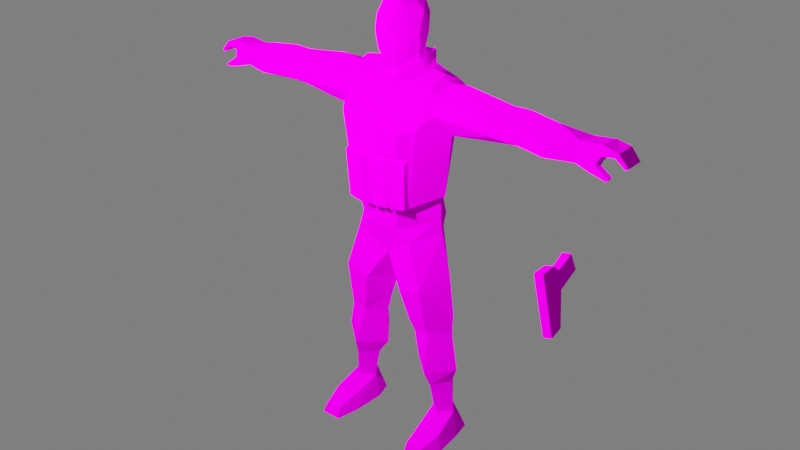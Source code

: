 # Source: Gign.blend  (saved by Blender 3.6.14; exported with 4.5.12 LTS)
import bpy
from mathutils import Matrix  # noqa: F401  (used for matrix-valued properties, if any)

bpy.ops.wm.read_factory_settings(use_empty=True)
scene = bpy.context.scene
scene.name = 'Scene'

# ---- collections
col_collection = bpy.data.collections.new('Collection'); scene.collection.children.link(col_collection)

# ---- images (referenced by path relative to the original .blend; pixels are not part of the script)
import os
ASSET_DIR = os.environ.get("B2B_ASSET_DIR", "")  # directory of the original .blend (textures are referenced by path, not embedded)
HERE = os.path.dirname(os.path.abspath(__file__))  # packed textures are extracted next to this script under _unpacked/

def load_image(name, relpath, width, height, colorspace="sRGB"):
    """Load a texture the original file referenced (path relative to the .blend, or extracted next to this script)."""
    p = next((c for c in (os.path.join(HERE, relpath), os.path.join(ASSET_DIR, relpath)) if relpath and os.path.exists(c)), "")
    if p:
        img = bpy.data.images.load(p, check_existing=True)
        img.name = name
    else:  # same state as the original file: an image datablock whose file is absent (Cycles renders it pink)
        img = bpy.data.images.new(name, width, height)
        img.source = "FILE"
        img.filepath = "//" + (relpath or name)
    img.colorspace_settings.name = colorspace
    return img
img_gign_dmbase2_png = load_image('GIGN_DMBASE2.png', 'GIGN_DMBASE2.png', 1024, 1024, 'sRGB')
img_artic_working1_png = load_image('ARTIC_Working1.png', 'ARTIC_Working1.png', 1024, 1024, 'sRGB')

# ---- materials (node trees are filled in below, after node groups)
mat_gign_dmbase2_bmp_gign_dmbase2_png = bpy.data.materials.new('GIGN_DMBASE2.bmp_GIGN_DMBASE2.png')
mat_gign_dmbase2_bmp_gign_dmbase2_png.use_transparent_shadow = False
mat_gign_dmbase2_bmp_gign_dmbase2_png.diffuse_color = (0.64, 0.64, 0.64, 1.0)
mat_gign_dmbase2_bmp_gign_dmbase2_png.roughness = 1.0

# ---- material node trees
mat_gign_dmbase2_bmp_gign_dmbase2_png.use_nodes = True; mat_gign_dmbase2_bmp_gign_dmbase2_png.node_tree.nodes.clear()
_N = mat_gign_dmbase2_bmp_gign_dmbase2_png.node_tree.nodes; _L = mat_gign_dmbase2_bmp_gign_dmbase2_png.node_tree.links
n0 = _N.new('ShaderNodeBsdfPrincipled'); n0.name = 'Principled BSDF'; n0.location = (0, 300)
n0.distribution = 'GGX'
n0.subsurface_method = 'RANDOM_WALK_SKIN'
n0.inputs[2].default_value = 1.0
n0.inputs[3].default_value = 1.0
n0.inputs[13].default_value = 0.0
n0.inputs[27].default_value = (0.0, 0.0, 0.0, 1.0)
n0.inputs[28].default_value = 1.0
n1 = _N.new('ShaderNodeOutputMaterial'); n1.name = 'Material Output'; n1.location = (280, 300)
n2 = _N.new('ShaderNodeTexImage'); n2.name = 'Image Texture'; n2.location = (-576, 376)
n2.image = img_gign_dmbase2_png
n3 = _N.new('ShaderNodeTexImage'); n3.name = 'Image Texture.001'; n3.location = (-600, 51)
n3.image = img_artic_working1_png
_L.new(n0.outputs[0], n1.inputs[0])
_L.new(n2.outputs[0], n0.inputs[0])
n1.is_active_output = True

# ---- world
world_world = bpy.data.worlds.new('World'); scene.world = world_world
world_world.use_nodes = True; world_world.node_tree.nodes.clear()
_N = world_world.node_tree.nodes; _L = world_world.node_tree.links
n0 = _N.new('ShaderNodeOutputWorld'); n0.name = 'World Output'; n0.location = (300, 300)
n1 = _N.new('ShaderNodeBackground'); n1.name = 'Background'; n1.location = (10, 300)
n1.inputs[0].default_value = (0.1789, 0.1789, 0.1789, 1.0)
_L.new(n1.outputs[0], n0.inputs[0])
n0.is_active_output = True
world_world.color = (0.05088, 0.05088, 0.05088)
world_world.use_sun_shadow = False
world_world.sun_shadow_jitter_overblur = 0.0

# ---- lights
light_point = bpy.data.lights.new('Point', 'POINT')
light_point.transmission_factor = 0.0
light_point.energy = 308.5
light_point.shadow_maximum_resolution = 0.006
light_point.use_absolute_resolution = True
light_point_001 = bpy.data.lights.new('Point.001', 'POINT')
light_point_001.transmission_factor = 0.0
light_point_001.energy = 308.5
light_point_001.shadow_maximum_resolution = 0.006
light_point_001.use_absolute_resolution = True

# ---- meshes
me_gign_dmbase2_bmp_gign = bpy.data.meshes.new('GIGN_DMBASE2.bmp_GIGN')
me_gign_dmbase2_bmp_gign.from_pydata([(-0.01858, 1.498, 0.09407), (-0.0334, 1.561, 0.1084), (-0.04565, 1.538, 0.0773), (-0.0614, 1.589, 0.07194), (-0.0394, 1.59, 0.1089), (-0.0404, 1.611, 0.1116), (-0.001903, 1.611, 0.1228), (-0.02315, 1.631, 0.1331), (0.003347, 1.621, 0.1299), (0.01185, 1.622, 0.1297), (0.001347, 1.597, 0.1388), (0.01485, 1.597, 0.1388), (0.01585, 1.575, 0.1451), (0.02235, 1.562, 0.1298), (0.000847, 1.575, 0.1451), (-0.005903, 1.562, 0.1298), (0.2432, 0.253, 0.01063), (0.2726, 0.3258, 0.02212), (0.19, 0.2476, 0.08029), (0.179, 0.3065, 0.104), (0.1897, 0.4888, 0.09745), (0.1281, 0.4796, 0.09734), (0.1822, 0.5419, 0.1131), (0.1127, 0.5337, 0.1134), (0.1778, 0.6846, 0.1385), (0.0864, 0.656, 0.1389), (0.1193, 0.8617, 0.1314), (0.005097, 0.7811, 0.1038), (0.0751, 0.9108, 0.1461), (-0.0649, 0.9108, 0.1461), (-0.08315, 0.9915, 0.1526), (-0.1687, 0.9328, 0.02187), (-0.1619, 1.013, 0.009477), (-0.1809, 1.032, 0.01575), (-0.1244, 1.023, -0.07776), (-0.2099, 1.271, 0.02177), (-0.1597, 1.315, 0.1543), (-0.1847, 1.362, 0.1099), (-0.1699, 1.447, 0.08867), (-0.1855, 1.421, 0.08776), (-0.1697, 1.467, 0.01068), (-0.1989, 1.457, 0.01034), (-0.1823, 1.446, -0.06908), (-0.1972, 1.43, -0.06945), (-0.1479, 1.314, -0.1022), (-0.1828, 1.342, -0.07908), (-0.05415, 1.674, 0.07958), (-0.0259, 1.68, 0.1206), (-0.0294, 1.722, 0.08219), (0.0456, 1.722, 0.08165), (0.0456, 1.68, 0.1237), (0.0741, 1.674, 0.08291), (0.03635, 1.631, 0.1331), (0.0701, 1.619, 0.08799), (0.0531, 1.611, 0.1122), (0.0776, 1.588, 0.07238), (0.05285, 1.589, 0.1086), (0.04985, 1.56, 0.1086), (0.0876, 1.689, 0.01027), (0.0446, 1.714, -0.04959), (0.0456, 1.73, 0.01775), (-0.0294, 1.729, 0.01795), (-0.0299, 1.713, -0.04861), (-0.0679, 1.691, 0.0103), (-0.0299, 1.656, -0.07797), (-0.0619, 1.635, -0.03129), (-0.02965, 1.589, -0.07301), (-0.06515, 1.567, 0.01938), (-0.0254, 1.54, -0.05968), (-0.05565, 1.539, 0.01639), (-0.06165, 1.472, 0.006255), (-0.1095, 0.8612, 0.1317), (-0.07655, 0.6555, 0.1385), (-0.168, 0.6838, 0.1386), (-0.1032, 0.5342, 0.1126), (-0.1727, 0.5425, 0.1128), (-0.1189, 0.48, 0.09734), (-0.1797, 0.4893, 0.0974), (-0.1696, 0.3064, 0.1037), (-0.2651, 0.3249, 0.02225), (-0.1798, 0.2478, 0.08054), (-0.236, 0.2531, 0.01058), (-0.2755, 1.378, -0.07703), (-0.4173, 1.397, -0.07018), (-0.4149, 1.343, -0.04809), (-0.501, 1.39, -0.05999), (-0.5005, 1.345, -0.04266), (-0.5813, 1.386, -0.06503), (-0.5794, 1.346, -0.06133), (-0.6451, 1.357, -0.056), (-0.6261, 1.308, 0.003913), (-0.7271, 1.347, -0.03327), (-0.7273, 1.333, 0.0672), (0.7419, 1.333, 0.06695), (0.6385, 1.307, 0.004132), (0.7415, 1.348, -0.03302), (0.6596, 1.358, -0.05522), (0.5941, 1.347, -0.06005), (0.5958, 1.386, -0.06376), (0.5147, 1.346, -0.04264), (0.5157, 1.391, -0.05997), (0.4296, 1.344, -0.04733), (0.432, 1.398, -0.06943), (0.29, 1.378, -0.0768), (0.2112, 1.43, -0.06936), (0.1958, 1.343, -0.07908), (-0.7826, 1.317, 0.0719), (-0.7965, 1.318, 0.04318), (-0.7894, 1.334, -0.000203), (-0.8118, 1.374, -0.03132), (-0.8102, 1.374, 0.0567), (-0.8549, 1.376, -0.03389), (-0.855, 1.376, 0.04911), (-0.8925, 1.346, -0.03053), (-0.8922, 1.346, 0.04573), (-0.9016, 1.353, 0.04581), (-0.2713, 1.465, 0.01192), (-0.4198, 1.399, 0.09717), (-0.4553, 1.439, 0.01005), (-0.499, 1.444, 0.01564), (-0.5222, 1.443, 0.01371), (-0.6304, 1.429, 0.01784), (-0.732, 1.398, -0.02693), (-0.7334, 1.408, 0.06056), (0.7466, 1.398, -0.02668), (0.6446, 1.428, 0.01808), (0.5367, 1.442, 0.01396), (0.5137, 1.443, 0.01588), (0.4697, 1.438, 0.01003), (0.2855, 1.466, 0.01225), (0.4342, 1.4, 0.09667), (0.2034, 1.42, 0.08779), (0.811, 1.319, 0.04292), (0.8035, 1.334, -0.000619), (0.8262, 1.375, -0.03082), (0.8244, 1.375, 0.05671), (0.8695, 1.377, -0.03365), (0.8692, 1.377, 0.04837), (0.9072, 1.346, -0.03053), (0.9071, 1.346, 0.04573), (0.9163, 1.353, 0.0458), (0.005847, 1.331, -0.1429), (0.1902, 1.445, -0.06808), (0.1588, 1.314, -0.1022), (0.1317, 1.458, -0.07732), (0.005847, 1.464, -0.111), (-0.127, 1.454, -0.07132), (0.005847, 1.027, -0.1463), (-0.0699, 1.484, -0.06823), (0.006347, 1.514, -0.1073), (0.0846, 1.485, -0.06698), (0.0771, 1.532, -0.07275), (0.0896, 1.482, 0.008768), (0.09685, 1.53, 0.01274), (0.07085, 1.462, 0.09624), (0.0606, 1.478, 0.1167), (0.006596, 1.402, 0.1494), (0.2243, 1.272, 0.02127), (0.213, 1.457, 0.01021), (0.1802, 1.467, 0.01043), (0.1799, 1.449, 0.08842), (0.2039, 1.363, 0.1096), (0.1678, 0.3275, -0.09013), (0.1695, 0.4337, -0.08228), (0.2439, 0.4745, 0.01826), (0.08157, 0.4527, 0.01848), (0.08084, 0.3071, 0.01439), (0.131, 0.2393, 0.01565), (0.1842, 0.2591, -0.07373), (0.1263, 0.6727, -0.1057), (0.1462, 0.5722, -0.08692), (0.06131, 0.5339, 0.01852), (0.2481, 0.5594, 0.01842), (0.2287, 0.7135, 0.01843), (0.1883, 0.8857, 0.01768), (0.1041, 0.8391, -0.09924), (0.005096, 0.7656, -0.04194), (0.02941, 0.6386, 0.01555), (0.0701, 1.006, -0.1185), (0.005096, 0.9041, -0.1244), (-0.0559, 1.007, -0.1185), (-0.08726, 0.8904, -0.1245), (0.005096, 0.8311, -0.1004), (-0.09419, 0.8391, -0.09947), (-0.1167, 0.6722, -0.1056), (-0.01981, 0.6382, 0.01561), (-0.05149, 0.5332, 0.0186), (-0.1191, 1.46, 0.09093), (-0.0699, 1.377, 0.1496), (-0.1099, 1.454, 0.08368), (-0.0654, 1.378, 0.1419), (0.006346, 1.306, 0.1888), (0.005846, 1.315, 0.1793), (0.07785, 1.377, 0.1504), (0.0746, 1.38, 0.1416), (0.1281, 1.46, 0.09268), (0.1205, 1.455, 0.08568), (-0.5254, 1.342, 0.09163), (-0.6282, 1.388, 0.09555), (-0.6247, 1.333, 0.09558), (-0.5237, 1.397, 0.0918), (-0.4206, 1.346, 0.09552), (-0.447, 1.301, 0.01595), (-0.4982, 1.308, 0.01558), (-0.5151, 1.304, 0.01605), (-0.1582, 0.3268, -0.09046), (-0.234, 0.4738, 0.01844), (-0.1596, 0.4335, -0.08257), (-0.1745, 0.2597, -0.07396), (-0.1211, 0.2396, 0.0154), (-0.07354, 0.3064, 0.01429), (-0.07172, 0.4522, 0.01867), (0.5397, 1.343, 0.09016), (0.6374, 1.331, 0.09355), (0.6427, 1.388, 0.09456), (0.5296, 1.305, 0.0156), (0.5129, 1.309, 0.01587), (0.4612, 1.302, 0.01597), (0.4345, 1.347, 0.09378), (0.5384, 1.397, 0.09082), (0.07485, 1.473, 0.001757), (0.04185, 1.54, -0.06017), (0.0706, 1.539, 0.01599), (0.0816, 1.566, 0.01924), (0.04435, 1.589, -0.0735), (0.07735, 1.638, -0.03099), (0.0446, 1.657, -0.07793), (0.0441, 1.469, -0.0705), (0.007919, 1.502, 0.1228), (0.03517, 1.498, 0.09407), (0.1966, 1.032, 0.016), (0.1383, 1.013, 0.1507), (0.0926, 0.9915, 0.1544), (0.1698, 1.317, 0.1538), (0.1328, 1.024, -0.07751), (0.1733, 1.013, 0.01123), (0.1839, 0.9328, 0.02191), (0.09764, 0.8847, -0.123), (-0.05365, 1.619, 0.08799), (0.0176, 1.611, 0.1228), (0.01985, 1.593, 0.1252), (-0.05865, 1.462, 0.09624), (-0.3331, 1.284, 0.02175), (-0.1364, 0.5715, -0.08684), (-0.2362, 0.5589, 0.01846), (-0.2236, 0.7135, 0.01851), (-0.1784, 0.8854, 0.01722), (0.2081, 0.1169, 0.0578), (0.2069, 0.08559, 0.125), (0.2646, 0.06509, 0.1178), (0.1676, 0.07009, 0.1175), (0.1567, 0.108, 0.01248), (0.2519, 0.1126, 0.007977), (0.2039, 0.1069, -0.05246), (0.2514, -0.001593, -0.07474), (0.2671, -0.001369, 0.001758), (0.2791, -0.001662, 0.1243), (0.2444, 0.03984, 0.2081), (0.2576, -0.002162, 0.2209), (-0.1987, 0.1176, 0.05805), (-0.2557, 0.06584, 0.118), (-0.1974, 0.08634, 0.125), (-0.2425, 0.1133, 0.008018), (-0.1466, 0.1088, 0.01267), (-0.1579, 0.07109, 0.1173), (-0.1942, 0.1074, -0.05245), (-0.1634, -0.000841, -0.07849), (-0.2419, -0.001092, -0.07499), (0.0336, 1.5, 0.07656), (0.0326, 1.462, 0.09274), (-0.01665, 1.5, 0.07725), (-0.01915, 1.461, 0.09149), (-0.07415, 1.616, 0.03807), (0.0906, 1.616, 0.03729), (-0.08465, 1.53, 0.01274), (-0.0304, 1.469, -0.0705), (-0.0624, 1.532, -0.07101), (-0.05215, 1.478, 0.1169), (-0.08115, 1.482, 0.008017), (-0.1174, 1.211, 0.1603), (-0.1142, 1.013, 0.1512), (-0.1221, 1.492, 0.00869), (-0.1715, 1.459, 0.07018), (-0.1687, 1.484, 0.009937), (-0.1286, 1.466, -0.05832), (-0.1723, 1.457, -0.04582), (0.1328, 1.474, 0.01268), (0.1258, 1.224, 0.2003), (0.1478, 1.21, 0.1618), (0.1261, 1.302, 0.2006), (0.1508, 1.312, 0.1621), (-0.8652, 1.394, 0.04886), (-0.8115, 1.413, 0.05509), (-0.7993, 1.347, 0.0717), (-0.8114, 1.403, -0.03583), (-0.8651, 1.394, -0.0339), (-0.9017, 1.353, -0.03095), (0.6652, 0.9143, 0.08689), (0.7059, 0.6832, 0.01461), (0.6629, 0.914, 0.01714), (0.6664, 0.8885, -0.01177), (0.677, 0.8114, -0.02017), (0.66, 0.9136, -0.09728), (0.6713, 0.8461, -0.1173), (0.6363, 0.8383, -0.1152), (0.6454, 0.805, -0.01721), (0.625, 0.9059, -0.095), (0.6333, 0.8749, -0.006217), (0.6715, 0.6748, 0.01671), (0.6282, 0.9058, 0.01896), (0.6302, 0.906, 0.08922), (0.1569, -0.001661, 0.124), (0.1511, -0.001366, -0.007242), (0.1734, -0.001841, -0.07849), (0.3505, 1.29, 0.02171), (0.7475, 1.409, 0.06032), (0.8257, 1.413, 0.05483), (0.8258, 1.404, -0.03583), (0.8795, 1.395, 0.04885), (0.8795, 1.395, -0.03366), (0.9159, 1.353, -0.03045), (-0.2582, -0.000618, 0.001759), (-0.2704, -0.000661, 0.124), (-0.2352, 0.04059, 0.2084), (-0.2487, -0.001161, 0.2211), (0.06385, 1.539, 0.07661), (-0.1208, 1.48, 0.009436), (0.1348, 1.492, 0.01244), (0.1832, 1.456, -0.04407), (0.1338, 1.467, -0.05857), (0.1834, 1.484, 0.01069), (0.183, 1.461, 0.07068), (-0.847, 1.304, 0.05257), (-0.8515, 1.314, 0.07428), (-0.852, 1.315, 0.05401), (-0.8462, 1.303, 0.07303), (0.8614, 1.305, 0.0524), (0.7976, 1.318, 0.07207), (0.8606, 1.303, 0.07315), (0.8659, 1.314, 0.07435), (0.8667, 1.316, 0.05389), (0.8135, 1.348, 0.07159), (-0.1469, -0.000661, 0.124), (-0.1412, -0.000866, -0.007241), (-0.1659, -0.000911, 0.2209), (-0.1692, 0.04284, 0.2084), (0.006346, 1.008, 0.1815), (0.07935, 1.01, 0.1742), (0.03735, 1.302, 0.2193), (0.0371, 1.224, 0.2191), (0.005846, 1.21, 0.1878), (0.07935, 1.211, 0.182), (-0.8013, 1.346, 0.04787), (0.1789, 0.04209, 0.2081), (-0.003903, 1.594, 0.125), (0.8158, 1.347, 0.04757), (-0.0104, 1.011, 0.2117), (-0.09915, 1.014, 0.1917), (-0.008904, 1.197, 0.2268), (-0.1022, 1.196, 0.2065), (0.0731, 1.017, 0.2017), (0.0186, 1.015, 0.2047), (0.0171, 1.193, 0.2115), (0.0731, 1.193, 0.2083), (0.09635, 1.193, 0.2055), (0.09485, 1.016, 0.1985), (0.1446, 1.021, 0.182), (0.1476, 1.194, 0.1883), (0.6756, 0.6644, 0.0776), (0.71, 0.6724, 0.0758), (0.1756, -0.001911, 0.2206)], [], [(0, 1, 2), (2, 1, 3), (1, 4, 3), (3, 4, 5), (4, 6, 5), (5, 6, 7), (6, 8, 7), (7, 8, 9), (8, 10, 9), (9, 10, 11), (10, 12, 11), (11, 12, 13), (12, 14, 13), (13, 14, 15), (14, 10, 15), (16, 17, 18), (18, 17, 19), (17, 20, 19), (19, 20, 21), (20, 22, 21), (21, 22, 23), (22, 24, 23), (23, 24, 25), (24, 26, 25), (25, 26, 27), (26, 28, 27), (27, 28, 29), (28, 30, 29), (29, 30, 31), (30, 32, 31), (32, 33, 34), (34, 33, 35), (33, 36, 35), (35, 36, 37), (36, 38, 37), (37, 38, 39), (38, 40, 39), (39, 40, 41), (40, 42, 41), (41, 42, 43), (42, 44, 43), (43, 44, 45), (44, 35, 45), (46, 47, 48), (48, 47, 49), (47, 50, 49), (49, 50, 51), (50, 52, 51), (51, 52, 53), (52, 54, 53), (53, 54, 55), (54, 56, 55), (55, 56, 57), (56, 12, 57), (57, 12, 13), (58, 59, 60), (60, 59, 61), (59, 62, 61), (61, 62, 63), (62, 64, 63), (63, 64, 65), (64, 66, 65), (65, 66, 67), (66, 68, 67), (67, 68, 69), (68, 70, 69), (29, 71, 27), (27, 71, 72), (71, 73, 72), (72, 73, 74), (73, 75, 74), (74, 75, 76), (75, 77, 76), (76, 77, 78), (77, 79, 78), (78, 79, 80), (79, 81, 80), (45, 82, 43), (43, 82, 83), (82, 84, 83), (83, 84, 85), (84, 86, 85), (85, 86, 87), (86, 88, 87), (87, 88, 89), (88, 90, 89), (89, 90, 91), (90, 92, 91), (93, 94, 95), (95, 94, 96), (94, 97, 96), (96, 97, 98), (97, 99, 98), (98, 99, 100), (99, 101, 100), (100, 101, 102), (101, 103, 102), (102, 103, 104), (103, 105, 104), (106, 107, 92), (92, 107, 91), (107, 108, 91), (91, 108, 109), (108, 110, 109), (109, 110, 111), (110, 112, 111), (111, 112, 113), (112, 114, 113), (113, 114, 115), (39, 116, 117), (117, 116, 118), (116, 83, 118), (118, 83, 119), (83, 85, 119), (119, 85, 120), (85, 87, 120), (120, 87, 121), (87, 122, 121), (121, 122, 123), (124, 98, 125), (125, 98, 126), (98, 100, 126), (126, 100, 127), (100, 102, 127), (127, 102, 128), (102, 129, 128), (128, 129, 130), (129, 131, 130), (93, 95, 132), (132, 95, 133), (95, 134, 133), (133, 134, 135), (134, 136, 135), (135, 136, 137), (136, 138, 137), (137, 138, 139), (138, 140, 139), (141, 142, 143), (141, 144, 142), (141, 145, 144), (141, 146, 145), (141, 42, 146), (141, 44, 42), (141, 147, 44), (141, 143, 147), (148, 149, 145), (145, 149, 150), (149, 151, 150), (150, 151, 152), (151, 153, 152), (152, 153, 154), (153, 155, 154), (154, 155, 156), (157, 143, 105), (105, 143, 104), (143, 142, 104), (104, 142, 158), (142, 159, 158), (158, 159, 131), (159, 160, 131), (131, 160, 161), (162, 163, 164), (162, 165, 163), (162, 166, 165), (162, 167, 166), (162, 168, 167), (162, 16, 168), (162, 17, 16), (162, 164, 17), (169, 170, 171), (169, 172, 170), (169, 173, 172), (169, 174, 173), (169, 175, 174), (169, 176, 175), (169, 177, 176), (169, 171, 177), (178, 179, 180), (180, 179, 181), (179, 182, 181), (181, 182, 183), (182, 176, 183), (183, 176, 184), (176, 185, 184), (184, 185, 186), (187, 188, 189), (189, 188, 190), (188, 191, 190), (190, 191, 192), (191, 193, 192), (192, 193, 194), (193, 195, 194), (194, 195, 196), (197, 198, 199), (197, 200, 198), (197, 117, 200), (197, 201, 117), (197, 202, 201), (197, 203, 202), (197, 204, 203), (197, 199, 204), (205, 206, 207), (205, 79, 206), (205, 81, 79), (205, 208, 81), (205, 209, 208), (205, 210, 209), (205, 211, 210), (205, 207, 211), (212, 213, 214), (212, 215, 213), (212, 216, 215), (212, 217, 216), (212, 218, 217), (212, 130, 218), (212, 219, 130), (212, 214, 219), (220, 221, 222), (222, 221, 223), (221, 224, 223), (223, 224, 225), (224, 226, 225), (225, 226, 59), (226, 62, 59), (62, 226, 64), (64, 226, 66), (226, 224, 66), (66, 224, 68), (224, 221, 68), (68, 221, 227), (221, 220, 227), (13, 228, 229), (228, 0, 229), (15, 0, 228), (0, 15, 1), (15, 14, 1), (1, 14, 4), (14, 10, 4), (230, 231, 232), (230, 233, 231), (230, 157, 233), (230, 143, 157), (230, 234, 143), (230, 235, 234), (230, 232, 235), (30, 28, 232), (232, 28, 236), (28, 26, 236), (236, 26, 174), (26, 24, 174), (174, 24, 173), (24, 172, 173), (237, 235, 236), (237, 178, 235), (237, 179, 178), (237, 182, 179), (237, 175, 182), (237, 174, 175), (237, 236, 174), (7, 238, 5), (7, 46, 238), (7, 47, 46), (7, 50, 47), (7, 52, 50), (7, 9, 52), (239, 52, 9), (239, 54, 52), (239, 56, 54), (239, 240, 56), (239, 11, 240), (239, 9, 11), (156, 196, 154), (156, 194, 196), (156, 192, 194), (156, 190, 192), (156, 189, 190), (156, 241, 189), (204, 86, 203), (203, 86, 202), (86, 84, 202), (202, 84, 242), (84, 82, 242), (242, 82, 45), (211, 207, 186), (186, 207, 243), (207, 244, 243), (243, 244, 184), (244, 245, 184), (184, 245, 246), (247, 248, 249), (247, 250, 248), (247, 251, 250), (247, 18, 251), (247, 252, 18), (247, 249, 252), (253, 252, 254), (254, 252, 255), (252, 249, 255), (255, 249, 256), (249, 257, 256), (256, 257, 258), (259, 260, 261), (259, 262, 260), (259, 80, 262), (259, 263, 80), (259, 264, 263), (259, 261, 264), (265, 263, 266), (265, 209, 263), (265, 208, 209), (265, 81, 208), (265, 262, 81), (265, 267, 262), (222, 268, 220), (220, 268, 269), (268, 270, 269), (269, 270, 271), (270, 70, 271), (61, 63, 48), (48, 63, 46), (63, 272, 46), (46, 272, 238), (272, 3, 238), (55, 273, 53), (53, 273, 51), (273, 58, 51), (51, 58, 49), (58, 60, 49), (235, 178, 234), (234, 178, 147), (178, 180, 147), (147, 180, 34), (180, 32, 34), (274, 275, 276), (276, 275, 149), (275, 227, 149), (149, 227, 151), (227, 153, 151), (277, 274, 241), (241, 274, 278), (274, 276, 278), (278, 276, 148), (276, 149, 148), (36, 187, 38), (36, 188, 187), (36, 191, 188), (36, 279, 191), (36, 280, 279), (187, 281, 282), (282, 281, 283), (281, 284, 283), (283, 284, 285), (284, 42, 285), (145, 150, 144), (144, 150, 286), (150, 152, 286), (286, 152, 196), (152, 154, 196), (287, 288, 289), (289, 288, 290), (288, 233, 290), (290, 233, 195), (233, 160, 195), (200, 121, 198), (200, 120, 121), (200, 119, 120), (200, 118, 119), (200, 117, 118), (291, 110, 292), (292, 110, 123), (110, 293, 123), (123, 293, 92), (293, 106, 92), (91, 109, 122), (122, 109, 294), (109, 111, 294), (294, 111, 295), (111, 296, 295), (296, 291, 295), (295, 291, 294), (291, 292, 294), (294, 292, 122), (292, 123, 122), (297, 298, 299), (299, 298, 300), (298, 301, 300), (300, 301, 302), (301, 303, 302), (304, 305, 306), (306, 305, 307), (305, 308, 307), (307, 308, 309), (308, 310, 309), (244, 73, 245), (245, 73, 246), (73, 71, 246), (246, 71, 31), (71, 29, 31), (251, 311, 250), (251, 312, 311), (251, 313, 312), (251, 253, 313), (251, 167, 253), (103, 101, 314), (314, 101, 217), (101, 99, 217), (217, 99, 216), (99, 215, 216), (315, 316, 124), (124, 316, 317), (316, 318, 317), (317, 318, 319), (318, 320, 319), (315, 135, 316), (316, 135, 318), (135, 137, 318), (318, 137, 140), (137, 139, 140), (320, 136, 319), (319, 136, 317), (136, 134, 317), (317, 134, 124), (134, 95, 124), (219, 128, 130), (219, 127, 128), (219, 126, 127), (219, 125, 126), (219, 214, 125), (267, 321, 262), (262, 321, 260), (321, 322, 260), (260, 322, 323), (322, 324, 323), (69, 3, 67), (69, 2, 3), (69, 0, 2), (270, 0, 69), (273, 55, 223), (223, 55, 222), (55, 325, 222), (222, 325, 229), (145, 146, 148), (148, 146, 278), (146, 326, 278), (278, 326, 189), (327, 328, 329), (327, 330, 328), (327, 331, 330), (327, 195, 331), (163, 172, 164), (163, 170, 172), (163, 171, 170), (163, 165, 171), (21, 166, 19), (21, 165, 166), (21, 171, 165), (21, 23, 171), (32, 181, 31), (31, 181, 246), (181, 183, 246), (246, 183, 184), (282, 283, 38), (38, 283, 40), (283, 285, 40), (40, 285, 42), (284, 281, 146), (146, 281, 326), (281, 187, 326), (326, 187, 189), (286, 329, 144), (286, 327, 329), (286, 195, 327), (286, 196, 195), (204, 199, 90), (90, 199, 92), (199, 198, 92), (92, 198, 123), (332, 333, 334), (332, 335, 333), (332, 106, 335), (332, 107, 106), (201, 37, 117), (201, 35, 37), (201, 242, 35), (201, 202, 242), (79, 77, 206), (206, 77, 244), (77, 75, 244), (244, 75, 73), (186, 76, 211), (211, 76, 210), (76, 78, 210), (210, 78, 80), (27, 72, 185), (185, 72, 186), (72, 74, 186), (186, 74, 76), (255, 313, 254), (255, 312, 313), (255, 311, 312), (255, 256, 311), (336, 337, 132), (336, 338, 337), (336, 339, 338), (336, 340, 339), (341, 337, 339), (341, 93, 337), (341, 315, 93), (341, 135, 315), (218, 314, 217), (218, 157, 314), (218, 161, 157), (218, 130, 161), (342, 321, 343), (342, 322, 321), (342, 324, 322), (342, 344, 324), (342, 345, 344), (342, 264, 345), (342, 263, 264), (342, 343, 263), (223, 225, 273), (273, 225, 58), (225, 59, 58), (55, 57, 325), (325, 57, 229), (57, 13, 229), (30, 232, 346), (346, 232, 347), (232, 231, 347), (156, 271, 277), (277, 271, 274), (271, 70, 274), (36, 33, 280), (280, 33, 30), (33, 32, 30), (348, 191, 349), (349, 191, 350), (191, 279, 350), (350, 351, 349), (349, 351, 287), (351, 288, 287), (164, 172, 20), (20, 172, 22), (172, 24, 22), (23, 25, 171), (171, 25, 177), (25, 27, 177), (160, 159, 331), (331, 159, 330), (159, 142, 330), (114, 112, 115), (115, 112, 291), (112, 110, 291), (107, 352, 108), (108, 352, 110), (352, 293, 110), (83, 116, 43), (43, 116, 41), (116, 39, 41), (249, 248, 257), (257, 248, 353), (248, 250, 353), (252, 253, 16), (16, 253, 168), (253, 167, 168), (8, 6, 10), (10, 6, 354), (6, 4, 354), (341, 355, 135), (135, 355, 133), (355, 132, 133), (214, 213, 93), (93, 213, 94), (213, 215, 94), (131, 129, 158), (158, 129, 104), (129, 102, 104), (264, 261, 345), (345, 261, 323), (261, 260, 323), (179, 182, 27), (176, 27, 182), (227, 275, 68), (68, 275, 70), (49, 60, 48), (48, 60, 61), (67, 272, 65), (65, 272, 63), (268, 229, 270), (229, 0, 270), (156, 155, 269), (269, 155, 153), (346, 356, 280), (280, 356, 357), (356, 346, 358), (358, 346, 350), (350, 279, 358), (358, 279, 359), (358, 359, 356), (356, 359, 357), (359, 279, 357), (357, 279, 280), (347, 360, 346), (346, 360, 361), (361, 362, 346), (346, 362, 350), (361, 360, 362), (362, 360, 363), (362, 363, 350), (350, 363, 351), (363, 360, 351), (351, 360, 347), (364, 351, 365), (365, 351, 347), (347, 231, 365), (365, 231, 366), (365, 366, 364), (364, 366, 367), (367, 288, 364), (364, 288, 351), (366, 231, 367), (367, 231, 288), (287, 289, 349), (349, 289, 348), (289, 290, 348), (348, 290, 191), (191, 290, 193), (193, 290, 195), (19, 166, 18), (18, 166, 167), (142, 144, 328), (328, 144, 329), (90, 88, 204), (204, 88, 86), (332, 334, 107), (107, 334, 352), (334, 333, 352), (352, 333, 293), (335, 106, 333), (333, 106, 293), (87, 89, 122), (122, 89, 91), (160, 233, 161), (161, 233, 157), (368, 308, 369), (369, 308, 298), (369, 297, 368), (368, 297, 310), (310, 297, 309), (309, 297, 299), (309, 299, 307), (307, 299, 300), (300, 302, 307), (307, 302, 306), (306, 302, 304), (304, 302, 303), (304, 303, 305), (305, 303, 301), (305, 301, 308), (308, 301, 298), (370, 258, 353), (353, 258, 257), (370, 311, 258), (258, 311, 256), (370, 353, 311), (311, 353, 250), (94, 215, 97), (97, 215, 99), (336, 132, 340), (340, 132, 355), (340, 355, 339), (339, 355, 341), (214, 315, 125), (125, 315, 124), (98, 124, 96), (96, 124, 95), (157, 105, 314), (314, 105, 103), (267, 266, 321), (321, 266, 343), (344, 345, 324), (324, 345, 323), (177, 27, 176), (176, 27, 185), (270, 69, 70), (5, 238, 3), (228, 13, 15), (3, 272, 67), (14, 12, 10), (56, 11, 12), (268, 222, 229), (156, 269, 271), (346, 280, 30), (44, 147, 34), (143, 234, 147), (274, 70, 275), (156, 277, 241), (220, 269, 153), (227, 220, 153), (189, 241, 278), (288, 231, 233), (44, 34, 35), (235, 232, 236), (182, 175, 176), (17, 164, 20), (181, 32, 180), (282, 38, 187), (284, 146, 42), (142, 328, 330), (160, 331, 195), (296, 115, 291), (111, 113, 296), (296, 113, 115), (198, 121, 123), (242, 45, 35), (37, 39, 117), (297, 369, 298), (308, 368, 310), (206, 244, 207), (184, 186, 243), (80, 209, 210), (254, 313, 253), (18, 252, 16), (167, 251, 18), (56, 240, 11), (4, 10, 354), (339, 337, 338), (132, 337, 93), (140, 320, 318), (138, 136, 320), (138, 320, 140), (315, 214, 93), (131, 161, 130), (266, 267, 265), (343, 266, 263), (262, 80, 81), (263, 209, 80)])
_uv = me_gign_dmbase2_bmp_gign.uv_layers.new(name='UVMap')
_uv.uv.foreach_set('vector', [0.8659, 0.2148, 0.8464, 0.3027, 0.8288, 0.2695, 0.8288, 0.2695, 0.8464, 0.3027, 0.8073, 0.3379, 0.8464, 0.3027, 0.8405, 0.3457, 0.8073, 0.3379, 0.8073, 0.3379, 0.8405, 0.3457, 0.8386, 0.373, 0.8405, 0.3457, 0.8913, 0.373, 0.8386, 0.373, 0.8386, 0.373, 0.8913, 0.373, 0.8601, 0.3906, 0.8913, 0.373, 0.8952, 0.3809, 0.8601, 0.3906, 0.8601, 0.3906, 0.8952, 0.3809, 0.9069, 0.3809, 0.8952, 0.3809, 0.8933, 0.3477, 0.9069, 0.3809, 0.9069, 0.3809, 0.8933, 0.3477, 0.9108, 0.3477, 0.8933, 0.3477, 0.9128, 0.3184, 0.9108, 0.3477, 0.9108, 0.3477, 0.9128, 0.3184, 0.9226, 0.2988, 0.9128, 0.3184, 0.8913, 0.3184, 0.9226, 0.2988, 0.9226, 0.2988, 0.8913, 0.3184, 0.8835, 0.3008, 0.8913, 0.3184, 0.8933, 0.3477, 0.8835, 0.3008, 0.2898, 0.5762, 0.2917, 0.6172, 0.2507, 0.5742, 0.2507, 0.5742, 0.2917, 0.6172, 0.2448, 0.6055, 0.2917, 0.6172, 0.2507, 0.707, 0.2448, 0.6055, 0.2448, 0.6055, 0.2507, 0.707, 0.2175, 0.7012, 0.2507, 0.707, 0.2468, 0.7363, 0.2175, 0.7012, 0.2175, 0.7012, 0.2468, 0.7363, 0.2097, 0.7324, 0.2468, 0.7363, 0.2448, 0.8125, 0.2097, 0.7324, 0.2097, 0.7324, 0.2448, 0.8125, 0.194, 0.7969, 0.2448, 0.8125, 0.2136, 0.9102, 0.194, 0.7969, 0.194, 0.7969, 0.2136, 0.9102, 0.1511, 0.8672, 0.2136, 0.9102, 0.1882, 0.9375, 0.1511, 0.8672, 0.1511, 0.8672, 0.1882, 0.9375, 0.112, 0.9375, 0.1882, 0.9375, 0.1023, 0.9824, 0.112, 0.9375, 0.112, 0.9375, 0.1023, 0.9824, 0.05538, 0.9473, 0.1023, 0.9824, 0.06319, 0.9922, 0.05538, 0.9473, 0.6394, 0.01953, 0.6355, 0.0332, 0.7038, 0.03516, 0.7038, 0.03516, 0.6355, 0.0332, 0.6315, 0.209, 0.6355, 0.0332, 0.5339, 0.2441, 0.6315, 0.209, 0.6315, 0.209, 0.5339, 0.2441, 0.5671, 0.2773, 0.5339, 0.2441, 0.5827, 0.3418, 0.5671, 0.2773, 0.5671, 0.2773, 0.5827, 0.3418, 0.5827, 0.3223, 0.5827, 0.3418, 0.6394, 0.3555, 0.5827, 0.3223, 0.5827, 0.3223, 0.6394, 0.3555, 0.6394, 0.3477, 0.6394, 0.3555, 0.6901, 0.3379, 0.6394, 0.3477, 0.6394, 0.3477, 0.6901, 0.3379, 0.6862, 0.3301, 0.6901, 0.3379, 0.7273, 0.2422, 0.6862, 0.3301, 0.6862, 0.3301, 0.7273, 0.2422, 0.698, 0.2617, 0.7273, 0.2422, 0.6315, 0.209, 0.698, 0.2617, 0.8151, 0.4531, 0.8562, 0.4688, 0.8503, 0.5195, 0.8503, 0.5195, 0.8562, 0.4688, 0.9538, 0.5195, 0.8562, 0.4688, 0.9538, 0.4668, 0.9538, 0.5195, 0.9538, 0.5195, 0.9538, 0.4668, 0.9909, 0.4531, 0.9538, 0.4668, 0.9401, 0.3906, 0.9909, 0.4531, 0.9909, 0.4531, 0.9401, 0.3906, 0.987, 0.3809, 0.9401, 0.3906, 0.9597, 0.373, 0.987, 0.3809, 0.987, 0.3809, 0.9597, 0.373, 0.9948, 0.3359, 0.9597, 0.373, 0.9616, 0.3438, 0.9948, 0.3359, 0.9948, 0.3359, 0.9616, 0.3438, 0.9577, 0.3027, 0.9616, 0.3438, 0.9128, 0.3184, 0.9577, 0.3027, 0.9577, 0.3027, 0.9128, 0.3184, 0.9226, 0.2988, 0.6003, 0.7246, 0.6433, 0.7441, 0.6452, 0.7676, 0.6452, 0.7676, 0.6433, 0.7441, 0.7253, 0.7695, 0.6433, 0.7441, 0.7253, 0.7441, 0.7253, 0.7695, 0.7253, 0.7695, 0.7253, 0.7441, 0.7663, 0.7266, 0.7253, 0.7441, 0.7253, 0.6797, 0.7663, 0.7266, 0.7663, 0.7266, 0.7253, 0.6797, 0.7624, 0.6621, 0.7253, 0.6797, 0.7253, 0.6055, 0.7624, 0.6621, 0.7624, 0.6621, 0.7253, 0.6055, 0.7663, 0.5938, 0.7253, 0.6055, 0.7214, 0.5547, 0.7663, 0.5938, 0.7663, 0.5938, 0.7214, 0.5547, 0.7546, 0.5645, 0.7214, 0.5547, 0.7605, 0.4902, 0.7546, 0.5645, 0.112, 0.9375, 0.08858, 0.9102, 0.1511, 0.8672, 0.1511, 0.8672, 0.08858, 0.9102, 0.1062, 0.7969, 0.08858, 0.9102, 0.05538, 0.8125, 0.1062, 0.7969, 0.1062, 0.7969, 0.05538, 0.8125, 0.09249, 0.7324, 0.05538, 0.8125, 0.05342, 0.7363, 0.09249, 0.7324, 0.09249, 0.7324, 0.05342, 0.7363, 0.08272, 0.7012, 0.05342, 0.7363, 0.04952, 0.707, 0.08272, 0.7012, 0.08272, 0.7012, 0.04952, 0.707, 0.05538, 0.6074, 0.04952, 0.707, 0.01045, 0.6172, 0.05538, 0.6074, 0.05538, 0.6074, 0.01045, 0.6172, 0.05147, 0.5742, 0.01045, 0.6172, 0.01045, 0.5781, 0.05147, 0.5742, 0.239, 0.3379, 0.2917, 0.3613, 0.2448, 0.3926, 0.2448, 0.3926, 0.2917, 0.3613, 0.3796, 0.373, 0.2917, 0.3613, 0.3776, 0.3398, 0.3796, 0.373, 0.3796, 0.373, 0.3776, 0.3398, 0.4304, 0.3691, 0.3776, 0.3398, 0.4304, 0.3418, 0.4304, 0.3691, 0.4304, 0.3691, 0.4304, 0.3418, 0.4792, 0.3672, 0.4304, 0.3418, 0.4792, 0.3418, 0.4792, 0.3672, 0.4792, 0.3672, 0.4792, 0.3418, 0.5183, 0.3477, 0.4792, 0.3418, 0.5085, 0.3125, 0.5183, 0.3477, 0.5183, 0.3477, 0.5085, 0.3125, 0.569, 0.3418, 0.5085, 0.3125, 0.569, 0.334, 0.569, 0.3418, 0.569, 0.334, 0.5085, 0.3125, 0.569, 0.3418, 0.569, 0.3418, 0.5085, 0.3125, 0.5183, 0.3477, 0.5085, 0.3125, 0.4792, 0.3418, 0.5183, 0.3477, 0.5183, 0.3477, 0.4792, 0.3418, 0.4792, 0.3672, 0.4792, 0.3418, 0.4304, 0.3418, 0.4792, 0.3672, 0.4792, 0.3672, 0.4304, 0.3418, 0.4304, 0.3691, 0.4304, 0.3418, 0.3776, 0.3398, 0.4304, 0.3691, 0.4304, 0.3691, 0.3776, 0.3398, 0.3796, 0.373, 0.3776, 0.3398, 0.2917, 0.3613, 0.3796, 0.373, 0.3796, 0.373, 0.2917, 0.3613, 0.2448, 0.3926, 0.2917, 0.3613, 0.239, 0.3379, 0.2448, 0.3926, 0.2546, 0.0918, 0.2468, 0.07031, 0.2956, 0.08594, 0.2956, 0.08594, 0.2468, 0.07031, 0.2956, 0.01172, 0.2468, 0.07031, 0.2487, 0.03711, 0.2956, 0.01172, 0.2956, 0.01172, 0.2487, 0.03711, 0.2331, 0.01172, 0.2487, 0.03711, 0.2351, 0.07227, 0.2331, 0.01172, 0.2331, 0.01172, 0.2351, 0.07227, 0.2019, 0.007813, 0.2351, 0.07227, 0.2019, 0.06641, 0.2019, 0.007813, 0.2019, 0.007813, 0.2019, 0.06641, 0.1765, 0.01758, 0.2019, 0.06641, 0.1765, 0.07031, 0.1765, 0.01758, 0.1765, 0.01758, 0.1765, 0.07031, 0.1687, 0.07031, 0.5964, 0.3867, 0.5573, 0.4336, 0.4675, 0.3828, 0.4675, 0.3828, 0.5573, 0.4336, 0.446, 0.4355, 0.5573, 0.4336, 0.4694, 0.4844, 0.446, 0.4355, 0.446, 0.4355, 0.4694, 0.4844, 0.4187, 0.4316, 0.4694, 0.4844, 0.4187, 0.4785, 0.4187, 0.4316, 0.4187, 0.4316, 0.4187, 0.4785, 0.405, 0.4336, 0.4187, 0.4785, 0.3698, 0.4824, 0.405, 0.4336, 0.405, 0.4336, 0.3698, 0.4824, 0.3405, 0.4316, 0.3698, 0.4824, 0.28, 0.459, 0.3405, 0.4316, 0.3405, 0.4316, 0.28, 0.459, 0.278, 0.4062, 0.28, 0.459, 0.3698, 0.4824, 0.3405, 0.4316, 0.3405, 0.4316, 0.3698, 0.4824, 0.405, 0.4336, 0.3698, 0.4824, 0.4187, 0.4785, 0.405, 0.4336, 0.405, 0.4336, 0.4187, 0.4785, 0.4187, 0.4316, 0.4187, 0.4785, 0.4694, 0.4844, 0.4187, 0.4316, 0.4187, 0.4316, 0.4694, 0.4844, 0.446, 0.4355, 0.4694, 0.4844, 0.5573, 0.4336, 0.446, 0.4355, 0.446, 0.4355, 0.5573, 0.4336, 0.4675, 0.3828, 0.5573, 0.4336, 0.5964, 0.3867, 0.4675, 0.3828, 0.2956, 0.08594, 0.2956, 0.01172, 0.2468, 0.07031, 0.2468, 0.07031, 0.2956, 0.01172, 0.2487, 0.03711, 0.2956, 0.01172, 0.2331, 0.01172, 0.2487, 0.03711, 0.2487, 0.03711, 0.2331, 0.01172, 0.2351, 0.07227, 0.2331, 0.01172, 0.2019, 0.007813, 0.2351, 0.07227, 0.2351, 0.07227, 0.2019, 0.007813, 0.2019, 0.06641, 0.2019, 0.007813, 0.1765, 0.01758, 0.2019, 0.06641, 0.2019, 0.06641, 0.1765, 0.01758, 0.1765, 0.07031, 0.1765, 0.01758, 0.1687, 0.07031, 0.1765, 0.07031, 0.405, 0.2168, 0.2858, 0.291, 0.3054, 0.207, 0.405, 0.2168, 0.323, 0.2988, 0.2858, 0.291, 0.405, 0.2168, 0.405, 0.3047, 0.323, 0.2988, 0.405, 0.2168, 0.4929, 0.2969, 0.405, 0.3047, 0.405, 0.2168, 0.528, 0.291, 0.4929, 0.2969, 0.405, 0.2168, 0.5065, 0.207, 0.528, 0.291, 0.405, 0.2168, 0.405, 0.02148, 0.5065, 0.207, 0.405, 0.2168, 0.3054, 0.207, 0.405, 0.02148, 0.6843, 0.9531, 0.6843, 0.9961, 0.7233, 0.9707, 0.7233, 0.9707, 0.6843, 0.9961, 0.6843, 0.9531, 0.6843, 0.9961, 0.655, 0.9844, 0.6843, 0.9531, 0.6843, 0.9531, 0.655, 0.9844, 0.6374, 0.9004, 0.655, 0.9844, 0.5983, 0.9297, 0.6374, 0.9004, 0.6374, 0.9004, 0.5983, 0.9297, 0.5964, 0.8262, 0.5983, 0.9297, 0.571, 0.8223, 0.5964, 0.8262, 0.5964, 0.8262, 0.571, 0.8223, 0.6023, 0.7539, 0.6315, 0.209, 0.7273, 0.2422, 0.698, 0.2617, 0.698, 0.2617, 0.7273, 0.2422, 0.6862, 0.3301, 0.7273, 0.2422, 0.6901, 0.3379, 0.6862, 0.3301, 0.6862, 0.3301, 0.6901, 0.3379, 0.6394, 0.3477, 0.6901, 0.3379, 0.6394, 0.3555, 0.6394, 0.3477, 0.6394, 0.3477, 0.6394, 0.3555, 0.5827, 0.3223, 0.6394, 0.3555, 0.5827, 0.3418, 0.5827, 0.3223, 0.5827, 0.3223, 0.5827, 0.3418, 0.5671, 0.2773, 0.3601, 0.6113, 0.3601, 0.668, 0.3249, 0.6895, 0.3601, 0.6113, 0.4069, 0.6777, 0.3601, 0.668, 0.3601, 0.6113, 0.4011, 0.5996, 0.4069, 0.6777, 0.3601, 0.6113, 0.3855, 0.5645, 0.4011, 0.5996, 0.3601, 0.6113, 0.3542, 0.5742, 0.3855, 0.5645, 0.3601, 0.6113, 0.3112, 0.5703, 0.3542, 0.5742, 0.3601, 0.6113, 0.3093, 0.6094, 0.3112, 0.5703, 0.3601, 0.6113, 0.3249, 0.6895, 0.3093, 0.6094, 0.3815, 0.7969, 0.3718, 0.7422, 0.4167, 0.7227, 0.3815, 0.7969, 0.323, 0.7363, 0.3718, 0.7422, 0.3815, 0.7969, 0.3269, 0.8184, 0.323, 0.7363, 0.3815, 0.7969, 0.3483, 0.9102, 0.3269, 0.8184, 0.3815, 0.7969, 0.3933, 0.8867, 0.3483, 0.9102, 0.3815, 0.7969, 0.448, 0.8477, 0.3933, 0.8867, 0.3815, 0.7969, 0.4343, 0.7773, 0.448, 0.8477, 0.3815, 0.7969, 0.4167, 0.7227, 0.4343, 0.7773, 0.4128, 0.9766, 0.448, 0.9219, 0.4812, 0.9785, 0.4812, 0.9785, 0.448, 0.9219, 0.4968, 0.9141, 0.448, 0.9219, 0.448, 0.8828, 0.4968, 0.9141, 0.4968, 0.9141, 0.448, 0.8828, 0.5007, 0.8867, 0.448, 0.8828, 0.448, 0.8477, 0.5007, 0.8867, 0.5007, 0.8867, 0.448, 0.8477, 0.5124, 0.7969, 0.448, 0.8477, 0.4597, 0.7773, 0.5124, 0.7969, 0.5124, 0.7969, 0.4597, 0.7773, 0.4773, 0.7227, 0.04366, 0.5605, 0.07491, 0.5059, 0.04952, 0.5566, 0.04952, 0.5566, 0.07491, 0.5059, 0.07881, 0.5059, 0.07491, 0.5059, 0.1276, 0.459, 0.07881, 0.5059, 0.07881, 0.5059, 0.1276, 0.459, 0.1276, 0.4648, 0.1276, 0.459, 0.1745, 0.5059, 0.1276, 0.4648, 0.1276, 0.4648, 0.1745, 0.5059, 0.1726, 0.5078, 0.1745, 0.5059, 0.2097, 0.5625, 0.1726, 0.5078, 0.1726, 0.5078, 0.2097, 0.5625, 0.2038, 0.5586, 0.4519, 0.5195, 0.5144, 0.5469, 0.5124, 0.5078, 0.4519, 0.5195, 0.4519, 0.5508, 0.5144, 0.5469, 0.4519, 0.5195, 0.3894, 0.5527, 0.4519, 0.5508, 0.4519, 0.5195, 0.3874, 0.5215, 0.3894, 0.5527, 0.4519, 0.5195, 0.405, 0.4941, 0.3874, 0.5215, 0.4519, 0.5195, 0.4362, 0.498, 0.405, 0.4941, 0.4519, 0.5195, 0.446, 0.4961, 0.4362, 0.498, 0.4519, 0.5195, 0.5124, 0.5078, 0.446, 0.4961, 0.5339, 0.6113, 0.569, 0.6895, 0.5358, 0.668, 0.5339, 0.6113, 0.5866, 0.6094, 0.569, 0.6895, 0.5339, 0.6113, 0.5847, 0.5703, 0.5866, 0.6094, 0.5339, 0.6113, 0.5417, 0.5742, 0.5847, 0.5703, 0.5339, 0.6113, 0.5085, 0.5645, 0.5417, 0.5742, 0.5339, 0.6113, 0.4929, 0.5996, 0.5085, 0.5645, 0.5339, 0.6113, 0.489, 0.6777, 0.4929, 0.5996, 0.5339, 0.6113, 0.5358, 0.668, 0.489, 0.6777, 0.4519, 0.5195, 0.5124, 0.5078, 0.5144, 0.5469, 0.4519, 0.5195, 0.446, 0.4961, 0.5124, 0.5078, 0.4519, 0.5195, 0.4362, 0.498, 0.446, 0.4961, 0.4519, 0.5195, 0.405, 0.4941, 0.4362, 0.498, 0.4519, 0.5195, 0.3874, 0.5215, 0.405, 0.4941, 0.4519, 0.5195, 0.3894, 0.5527, 0.3874, 0.5215, 0.4519, 0.5195, 0.4519, 0.5508, 0.3894, 0.5527, 0.4519, 0.5195, 0.5144, 0.5469, 0.4519, 0.5508, 0.612, 0.4883, 0.6472, 0.5547, 0.6179, 0.5625, 0.6179, 0.5625, 0.6472, 0.5547, 0.6042, 0.5918, 0.6472, 0.5547, 0.6472, 0.6074, 0.6042, 0.5918, 0.6042, 0.5918, 0.6472, 0.6074, 0.6101, 0.6641, 0.6472, 0.6074, 0.6433, 0.6797, 0.6101, 0.6641, 0.6101, 0.6641, 0.6433, 0.6797, 0.6433, 0.7441, 0.6433, 0.6797, 0.7253, 0.7441, 0.6433, 0.7441, 0.7253, 0.7441, 0.6433, 0.6797, 0.7253, 0.6797, 0.7253, 0.6797, 0.6433, 0.6797, 0.7253, 0.6055, 0.6433, 0.6797, 0.6472, 0.6074, 0.7253, 0.6055, 0.7253, 0.6055, 0.6472, 0.6074, 0.7214, 0.5547, 0.6472, 0.6074, 0.6472, 0.5547, 0.7214, 0.5547, 0.7214, 0.5547, 0.6472, 0.5547, 0.6472, 0.4766, 0.6472, 0.5547, 0.612, 0.4883, 0.6472, 0.4766, 0.9226, 0.2988, 0.9011, 0.2246, 0.9382, 0.2148, 0.9011, 0.2246, 0.8659, 0.2148, 0.9382, 0.2148, 0.8835, 0.3008, 0.8659, 0.2148, 0.9011, 0.2246, 0.8659, 0.2148, 0.8835, 0.3008, 0.8464, 0.3027, 0.8835, 0.3008, 0.8913, 0.3184, 0.8464, 0.3027, 0.8464, 0.3027, 0.8913, 0.3184, 0.8405, 0.3457, 0.8913, 0.3184, 0.8933, 0.3477, 0.8405, 0.3457, 0.6355, 0.0332, 0.5358, 0.02344, 0.5319, 0.007813, 0.6355, 0.0332, 0.5339, 0.2441, 0.5358, 0.02344, 0.6355, 0.0332, 0.6315, 0.209, 0.5339, 0.2441, 0.6355, 0.0332, 0.7273, 0.2422, 0.6315, 0.209, 0.6355, 0.0332, 0.7038, 0.03516, 0.7273, 0.2422, 0.6355, 0.0332, 0.6394, 0.01953, 0.7038, 0.03516, 0.6355, 0.0332, 0.5319, 0.007813, 0.6394, 0.01953, 0.1023, 0.9824, 0.1882, 0.9375, 0.198, 0.9844, 0.198, 0.9844, 0.1882, 0.9375, 0.2448, 0.9492, 0.1882, 0.9375, 0.2136, 0.9102, 0.2448, 0.9492, 0.2448, 0.9492, 0.2136, 0.9102, 0.2507, 0.9238, 0.2136, 0.9102, 0.2448, 0.8125, 0.2507, 0.9238, 0.2507, 0.9238, 0.2448, 0.8125, 0.2722, 0.8301, 0.2448, 0.8125, 0.278, 0.7441, 0.2722, 0.8301, 0.3972, 0.9141, 0.3601, 0.9766, 0.3542, 0.9355, 0.3972, 0.9141, 0.4128, 0.9766, 0.3601, 0.9766, 0.3972, 0.9141, 0.448, 0.9219, 0.4128, 0.9766, 0.3972, 0.9141, 0.448, 0.8828, 0.448, 0.9219, 0.3972, 0.9141, 0.3933, 0.8867, 0.448, 0.8828, 0.3972, 0.9141, 0.3483, 0.9102, 0.3933, 0.8867, 0.3972, 0.9141, 0.3542, 0.9355, 0.3483, 0.9102, 0.8601, 0.3906, 0.8171, 0.3809, 0.8386, 0.373, 0.8601, 0.3906, 0.8151, 0.4531, 0.8171, 0.3809, 0.8601, 0.3906, 0.8562, 0.4688, 0.8151, 0.4531, 0.8601, 0.3906, 0.9538, 0.4668, 0.8562, 0.4688, 0.8601, 0.3906, 0.9401, 0.3906, 0.9538, 0.4668, 0.8601, 0.3906, 0.9069, 0.3809, 0.9401, 0.3906, 0.9128, 0.373, 0.9401, 0.3906, 0.9069, 0.3809, 0.9128, 0.373, 0.9597, 0.373, 0.9401, 0.3906, 0.9128, 0.373, 0.9616, 0.3438, 0.9597, 0.373, 0.9128, 0.373, 0.9167, 0.3477, 0.9616, 0.3438, 0.9128, 0.373, 0.9108, 0.3477, 0.9167, 0.3477, 0.9128, 0.373, 0.9069, 0.3809, 0.9108, 0.3477, 0.1276, 0.5234, 0.2038, 0.5586, 0.1706, 0.5625, 0.1276, 0.5234, 0.1726, 0.5078, 0.2038, 0.5586, 0.1276, 0.5234, 0.1276, 0.4648, 0.1726, 0.5078, 0.1276, 0.5234, 0.07881, 0.5059, 0.1276, 0.4648, 0.1276, 0.5234, 0.04952, 0.5566, 0.07881, 0.5059, 0.1276, 0.5234, 0.08272, 0.5625, 0.04952, 0.5566, 0.4401, 0.3164, 0.4304, 0.3418, 0.4284, 0.3184, 0.4284, 0.3184, 0.4304, 0.3418, 0.3972, 0.3125, 0.4304, 0.3418, 0.3776, 0.3398, 0.3972, 0.3125, 0.3972, 0.3125, 0.3776, 0.3398, 0.3288, 0.3066, 0.3776, 0.3398, 0.2917, 0.3613, 0.3288, 0.3066, 0.3288, 0.3066, 0.2917, 0.3613, 0.239, 0.3379, 0.489, 0.6777, 0.5358, 0.668, 0.4773, 0.7227, 0.4773, 0.7227, 0.5358, 0.668, 0.5241, 0.7422, 0.5358, 0.668, 0.571, 0.7363, 0.5241, 0.7422, 0.5241, 0.7422, 0.571, 0.7363, 0.5124, 0.7969, 0.571, 0.7363, 0.5671, 0.8184, 0.5124, 0.7969, 0.5124, 0.7969, 0.5671, 0.8184, 0.5456, 0.9102, 0.9323, 0.6484, 0.9323, 0.6094, 0.9773, 0.5938, 0.9323, 0.6484, 0.9011, 0.5977, 0.9323, 0.6094, 0.9323, 0.6484, 0.8815, 0.6543, 0.9011, 0.5977, 0.9323, 0.6484, 0.9148, 0.7402, 0.8815, 0.6543, 0.9323, 0.6484, 0.9773, 0.6543, 0.9148, 0.7402, 0.9323, 0.6484, 0.9773, 0.5938, 0.9773, 0.6543, 0.9694, 0.1035, 0.9187, 0.1035, 0.9831, 0.01562, 0.9831, 0.01562, 0.9187, 0.1035, 0.9265, 0.01562, 0.9187, 0.1035, 0.8366, 0.07422, 0.9265, 0.01562, 0.9265, 0.01562, 0.8366, 0.07422, 0.8366, 0.01562, 0.8366, 0.07422, 0.7702, 0.05664, 0.8366, 0.01562, 0.8366, 0.01562, 0.7702, 0.05664, 0.7644, 0.01758, 0.9323, 0.6484, 0.9773, 0.5938, 0.9323, 0.6094, 0.9323, 0.6484, 0.9773, 0.6543, 0.9773, 0.5938, 0.9323, 0.6484, 0.9148, 0.7402, 0.9773, 0.6543, 0.9323, 0.6484, 0.8815, 0.6543, 0.9148, 0.7402, 0.9323, 0.6484, 0.9011, 0.5977, 0.8815, 0.6543, 0.9323, 0.6484, 0.9323, 0.6094, 0.9011, 0.5977, 0.9694, 0.1035, 0.9187, 0.1035, 0.9831, 0.01562, 0.9694, 0.1035, 0.9167, 0.2031, 0.9187, 0.1035, 0.9694, 0.1035, 0.9812, 0.209, 0.9167, 0.2031, 0.9694, 0.1035, 0.9167, 0.2031, 0.9812, 0.209, 0.9694, 0.1035, 0.9187, 0.1035, 0.9167, 0.2031, 0.9694, 0.1035, 0.9831, 0.01562, 0.9187, 0.1035, 0.7917, 0.4766, 0.7448, 0.4336, 0.7976, 0.3887, 0.7976, 0.3887, 0.7448, 0.4336, 0.7429, 0.3848, 0.7448, 0.4336, 0.6804, 0.4316, 0.7429, 0.3848, 0.7429, 0.3848, 0.6804, 0.4316, 0.6765, 0.3848, 0.6804, 0.4316, 0.6218, 0.3867, 0.6765, 0.3848, 0.7233, 0.3301, 0.7194, 0.2852, 0.7976, 0.3301, 0.7976, 0.3301, 0.7194, 0.2852, 0.8054, 0.2754, 0.7194, 0.2852, 0.7585, 0.207, 0.8054, 0.2754, 0.8054, 0.2754, 0.7585, 0.207, 0.8151, 0.2168, 0.7585, 0.207, 0.8034, 0.1816, 0.8151, 0.2168, 0.8034, 0.1816, 0.7585, 0.207, 0.8151, 0.2168, 0.8151, 0.2168, 0.7585, 0.207, 0.8054, 0.2754, 0.7585, 0.207, 0.7194, 0.2852, 0.8054, 0.2754, 0.8054, 0.2754, 0.7194, 0.2852, 0.7976, 0.3301, 0.7194, 0.2852, 0.7233, 0.3301, 0.7976, 0.3301, 0.3015, 0.007813, 0.364, 0.007813, 0.323, 0.02344, 0.323, 0.02344, 0.364, 0.007813, 0.405, 0.02148, 0.364, 0.007813, 0.446, 0.01172, 0.405, 0.02148, 0.405, 0.02148, 0.446, 0.01172, 0.4929, 0.02148, 0.446, 0.01172, 0.5105, 0.007813, 0.4929, 0.02148, 0.5983, 0.9297, 0.696, 0.9434, 0.655, 0.9844, 0.655, 0.9844, 0.696, 0.9434, 0.6843, 0.9961, 0.696, 0.9434, 0.696, 0.9434, 0.6843, 0.9961, 0.6843, 0.9961, 0.696, 0.9434, 0.655, 0.9844, 0.696, 0.9434, 0.5983, 0.9297, 0.655, 0.9844, 0.571, 0.8223, 0.5983, 0.9297, 0.5964, 0.8262, 0.5964, 0.8262, 0.5983, 0.9297, 0.6374, 0.9004, 0.5983, 0.9297, 0.655, 0.9844, 0.6374, 0.9004, 0.6374, 0.9004, 0.655, 0.9844, 0.6843, 0.9531, 0.655, 0.9844, 0.6843, 0.9961, 0.6843, 0.9531, 0.01436, 0.4629, 0.04366, 0.5605, 0.01045, 0.5527, 0.01436, 0.4629, 0.07491, 0.5059, 0.04366, 0.5605, 0.01436, 0.4629, 0.1276, 0.459, 0.07491, 0.5059, 0.01436, 0.4629, 0.04366, 0.3945, 0.1276, 0.459, 0.01436, 0.4629, 0.04756, 0.2617, 0.04366, 0.3945, 0.06319, 0.1055, 0.05928, 0.1602, 0.02803, 0.1191, 0.02803, 0.1191, 0.05928, 0.1602, 0.02608, 0.1602, 0.05928, 0.1602, 0.05538, 0.207, 0.02608, 0.1602, 0.02608, 0.1602, 0.05538, 0.207, 0.02608, 0.1992, 0.05538, 0.207, 0.02022, 0.207, 0.02608, 0.1992, 0.1491, 0.2422, 0.2019, 0.2148, 0.2351, 0.2188, 0.2351, 0.2188, 0.2019, 0.2148, 0.2331, 0.1582, 0.2019, 0.2148, 0.2038, 0.1602, 0.2331, 0.1582, 0.2331, 0.1582, 0.2038, 0.1602, 0.2253, 0.1074, 0.2038, 0.1602, 0.1901, 0.1016, 0.2253, 0.1074, 0.2077, 0.4023, 0.2233, 0.3945, 0.2077, 0.4551, 0.2077, 0.4551, 0.2233, 0.3945, 0.2253, 0.4609, 0.2233, 0.3945, 0.2409, 0.4648, 0.2253, 0.4609, 0.2253, 0.4609, 0.2409, 0.4648, 0.2097, 0.5625, 0.2409, 0.4648, 0.2448, 0.5527, 0.2097, 0.5625, 0.405, 0.3867, 0.3405, 0.4316, 0.3405, 0.3848, 0.405, 0.3867, 0.405, 0.4336, 0.3405, 0.4316, 0.405, 0.3867, 0.4187, 0.4316, 0.405, 0.4336, 0.405, 0.3867, 0.446, 0.4355, 0.4187, 0.4316, 0.405, 0.3867, 0.4675, 0.3828, 0.446, 0.4355, 0.1179, 0.07617, 0.07491, 0.06055, 0.07491, 0.0918, 0.07491, 0.0918, 0.07491, 0.06055, 0.01436, 0.08789, 0.07491, 0.06055, 0.0671, 0.03906, 0.01436, 0.08789, 0.01436, 0.08789, 0.0671, 0.03906, 0.01045, 0.02734, 0.0671, 0.03906, 0.05342, 0.01562, 0.01045, 0.02734, 0.8132, 0.582, 0.8366, 0.6621, 0.8581, 0.5859, 0.8581, 0.5859, 0.8366, 0.6621, 0.862, 0.6621, 0.8366, 0.6621, 0.8386, 0.7051, 0.862, 0.6621, 0.862, 0.6621, 0.8386, 0.7051, 0.8542, 0.7129, 0.8386, 0.7051, 0.8171, 0.7461, 0.8542, 0.7129, 0.6257, 0.8535, 0.655, 0.7871, 0.655, 0.8535, 0.655, 0.8535, 0.655, 0.7871, 0.698, 0.8555, 0.655, 0.7871, 0.698, 0.7832, 0.698, 0.8555, 0.698, 0.8555, 0.698, 0.7832, 0.7624, 0.8496, 0.698, 0.7832, 0.7605, 0.7793, 0.7624, 0.8496, 0.862, 0.9512, 0.8112, 0.7539, 0.8034, 0.9492, 0.8034, 0.9492, 0.8112, 0.7539, 0.7839, 0.9258, 0.8112, 0.7539, 0.7741, 0.8652, 0.7839, 0.9258, 0.7839, 0.9258, 0.7741, 0.8652, 0.7097, 0.9492, 0.7741, 0.8652, 0.6921, 0.8945, 0.7097, 0.9492, 0.6921, 0.8945, 0.7741, 0.8652, 0.7097, 0.9492, 0.7097, 0.9492, 0.7741, 0.8652, 0.7839, 0.9258, 0.7741, 0.8652, 0.8112, 0.7539, 0.7839, 0.9258, 0.7839, 0.9258, 0.8112, 0.7539, 0.8034, 0.9492, 0.8112, 0.7539, 0.862, 0.9512, 0.8034, 0.9492, 0.02413, 0.7441, 0.05538, 0.8125, 0.02803, 0.8281, 0.02803, 0.8281, 0.05538, 0.8125, 0.04952, 0.9219, 0.05538, 0.8125, 0.08858, 0.9102, 0.04952, 0.9219, 0.04952, 0.9219, 0.08858, 0.9102, 0.05538, 0.9473, 0.08858, 0.9102, 0.112, 0.9375, 0.05538, 0.9473, 0.9187, 0.1035, 0.8366, 0.01562, 0.8366, 0.07422, 0.9187, 0.1035, 0.9265, 0.01562, 0.8366, 0.01562, 0.9187, 0.1035, 0.9831, 0.01562, 0.9265, 0.01562, 0.9187, 0.1035, 0.9694, 0.1035, 0.9831, 0.01562, 0.9187, 0.1035, 0.9167, 0.2031, 0.9694, 0.1035, 0.2917, 0.3613, 0.3776, 0.3398, 0.3288, 0.3066, 0.3288, 0.3066, 0.3776, 0.3398, 0.3972, 0.3125, 0.3776, 0.3398, 0.4304, 0.3418, 0.3972, 0.3125, 0.3972, 0.3125, 0.4304, 0.3418, 0.4284, 0.3184, 0.4304, 0.3418, 0.4401, 0.3164, 0.4284, 0.3184, 0.7605, 0.7793, 0.698, 0.7832, 0.7624, 0.8496, 0.7624, 0.8496, 0.698, 0.7832, 0.698, 0.8555, 0.698, 0.7832, 0.655, 0.7871, 0.698, 0.8555, 0.698, 0.8555, 0.655, 0.7871, 0.655, 0.8535, 0.655, 0.7871, 0.6257, 0.8535, 0.655, 0.8535, 0.01436, 0.08789, 0.07491, 0.06055, 0.07491, 0.0918, 0.07491, 0.0918, 0.07491, 0.06055, 0.1179, 0.07617, 0.07491, 0.06055, 0.1101, 0.06055, 0.1179, 0.07617, 0.1179, 0.07617, 0.1101, 0.06055, 0.1452, 0.04297, 0.1101, 0.06055, 0.1394, 0.03711, 0.1452, 0.04297, 0.8171, 0.7461, 0.8386, 0.7051, 0.8542, 0.7129, 0.8542, 0.7129, 0.8386, 0.7051, 0.862, 0.6621, 0.8386, 0.7051, 0.8366, 0.6621, 0.862, 0.6621, 0.862, 0.6621, 0.8366, 0.6621, 0.8581, 0.5859, 0.8366, 0.6621, 0.8132, 0.582, 0.8581, 0.5859, 0.405, 0.3867, 0.446, 0.4355, 0.4675, 0.3828, 0.405, 0.3867, 0.4187, 0.4316, 0.446, 0.4355, 0.405, 0.3867, 0.405, 0.4336, 0.4187, 0.4316, 0.405, 0.3867, 0.3405, 0.4316, 0.405, 0.4336, 0.405, 0.3867, 0.3405, 0.3848, 0.3405, 0.4316, 0.9831, 0.01562, 0.9265, 0.01562, 0.9187, 0.1035, 0.9187, 0.1035, 0.9265, 0.01562, 0.8366, 0.07422, 0.9265, 0.01562, 0.8366, 0.01562, 0.8366, 0.07422, 0.8366, 0.07422, 0.8366, 0.01562, 0.7702, 0.05664, 0.8366, 0.01562, 0.7644, 0.01758, 0.7702, 0.05664, 0.7429, 0.1191, 0.8034, 0.1816, 0.7429, 0.1523, 0.7429, 0.1191, 0.8132, 0.127, 0.8034, 0.1816, 0.7429, 0.1191, 0.8366, 0.08398, 0.8132, 0.127, 0.819, 0.08398, 0.8366, 0.08398, 0.7429, 0.1191, 0.7585, 0.207, 0.8034, 0.1816, 0.7429, 0.1523, 0.7429, 0.1523, 0.8034, 0.1816, 0.7429, 0.1191, 0.8034, 0.1816, 0.8132, 0.127, 0.7429, 0.1191, 0.7429, 0.1191, 0.8132, 0.127, 0.8366, 0.08398, 0.1491, 0.2422, 0.05538, 0.2148, 0.09444, 0.2129, 0.09444, 0.2129, 0.05538, 0.2148, 0.08858, 0.1621, 0.05538, 0.2148, 0.05928, 0.1602, 0.08858, 0.1621, 0.08858, 0.1621, 0.05928, 0.1602, 0.06905, 0.1113, 0.2351, 0.1582, 0.2683, 0.1973, 0.2351, 0.207, 0.2351, 0.1582, 0.2683, 0.1602, 0.2683, 0.1973, 0.2351, 0.1582, 0.2683, 0.1191, 0.2683, 0.1602, 0.2351, 0.1582, 0.2292, 0.1035, 0.2683, 0.1191, 0.3601, 0.668, 0.323, 0.7363, 0.3249, 0.6895, 0.3601, 0.668, 0.3718, 0.7422, 0.323, 0.7363, 0.3601, 0.668, 0.4167, 0.7227, 0.3718, 0.7422, 0.3601, 0.668, 0.4069, 0.6777, 0.4167, 0.7227, 0.2175, 0.7012, 0.198, 0.6055, 0.2448, 0.6055, 0.2175, 0.7012, 0.1921, 0.6875, 0.198, 0.6055, 0.2175, 0.7012, 0.1804, 0.7305, 0.1921, 0.6875, 0.2175, 0.7012, 0.2097, 0.7324, 0.1804, 0.7305, 0.5339, 0.9766, 0.4968, 0.9141, 0.5398, 0.9355, 0.5398, 0.9355, 0.4968, 0.9141, 0.5456, 0.9102, 0.4968, 0.9141, 0.5007, 0.8867, 0.5456, 0.9102, 0.5456, 0.9102, 0.5007, 0.8867, 0.5124, 0.7969, 0.5964, 0.3496, 0.6394, 0.3633, 0.5827, 0.3418, 0.5827, 0.3418, 0.6394, 0.3633, 0.6394, 0.3555, 0.6394, 0.3633, 0.6745, 0.3496, 0.6394, 0.3555, 0.6394, 0.3555, 0.6745, 0.3496, 0.6901, 0.3379, 0.05538, 0.207, 0.05928, 0.1602, 0.05538, 0.2148, 0.05538, 0.2148, 0.05928, 0.1602, 0.05928, 0.1602, 0.05928, 0.1602, 0.06319, 0.1055, 0.05928, 0.1602, 0.05928, 0.1602, 0.06319, 0.1055, 0.06905, 0.1113, 0.2331, 0.1582, 0.2351, 0.207, 0.2351, 0.2188, 0.2331, 0.1582, 0.2351, 0.1582, 0.2351, 0.207, 0.2331, 0.1582, 0.2292, 0.1035, 0.2351, 0.1582, 0.2331, 0.1582, 0.2253, 0.1074, 0.2292, 0.1035, 0.446, 0.4961, 0.5124, 0.5078, 0.5144, 0.4941, 0.5144, 0.4941, 0.5124, 0.5078, 0.5749, 0.5137, 0.5124, 0.5078, 0.5144, 0.5469, 0.5749, 0.5137, 0.5749, 0.5137, 0.5144, 0.5469, 0.5788, 0.5586, 0.2097, 0.08008, 0.2058, 0.09375, 0.2058, 0.08008, 0.2097, 0.08008, 0.2097, 0.0957, 0.2058, 0.09375, 0.2097, 0.08008, 0.2546, 0.0918, 0.2097, 0.0957, 0.2097, 0.08008, 0.2468, 0.07031, 0.2546, 0.0918, 0.3874, 0.5215, 0.2585, 0.5254, 0.3894, 0.5527, 0.3874, 0.5215, 0.2565, 0.4746, 0.2585, 0.5254, 0.3874, 0.5215, 0.3366, 0.4863, 0.2565, 0.4746, 0.3874, 0.5215, 0.405, 0.4941, 0.3366, 0.4863, 0.01045, 0.6172, 0.04952, 0.707, 0.02608, 0.6973, 0.02608, 0.6973, 0.04952, 0.707, 0.02413, 0.7441, 0.04952, 0.707, 0.05342, 0.7363, 0.02413, 0.7441, 0.02413, 0.7441, 0.05342, 0.7363, 0.05538, 0.8125, 0.1198, 0.7305, 0.08272, 0.7012, 0.1081, 0.6855, 0.1081, 0.6855, 0.08272, 0.7012, 0.1042, 0.6055, 0.08272, 0.7012, 0.05538, 0.6074, 0.1042, 0.6055, 0.1042, 0.6055, 0.05538, 0.6074, 0.05147, 0.5742, 0.1511, 0.8672, 0.1062, 0.7969, 0.1374, 0.7871, 0.1374, 0.7871, 0.1062, 0.7969, 0.1198, 0.7305, 0.1062, 0.7969, 0.09249, 0.7324, 0.1198, 0.7305, 0.1198, 0.7305, 0.09249, 0.7324, 0.08272, 0.7012, 0.3288, 0.9531, 0.2761, 0.9922, 0.319, 0.9922, 0.3288, 0.9531, 0.2644, 0.957, 0.2761, 0.9922, 0.3288, 0.9531, 0.2663, 0.8906, 0.2644, 0.957, 0.3288, 0.9531, 0.3347, 0.8906, 0.2663, 0.8906, 0.2097, 0.08008, 0.2546, 0.0918, 0.2468, 0.07031, 0.2097, 0.08008, 0.2097, 0.0957, 0.2546, 0.0918, 0.2097, 0.08008, 0.2058, 0.09375, 0.2097, 0.0957, 0.2097, 0.08008, 0.2058, 0.08008, 0.2058, 0.09375, 0.0671, 0.03906, 0.05342, 0.01562, 0.1062, 0.01562, 0.0671, 0.03906, 0.01045, 0.02734, 0.05342, 0.01562, 0.0671, 0.03906, 0.01436, 0.08789, 0.01045, 0.02734, 0.0671, 0.03906, 0.07491, 0.06055, 0.01436, 0.08789, 0.3874, 0.5215, 0.3366, 0.4863, 0.405, 0.4941, 0.3874, 0.5215, 0.2565, 0.4746, 0.3366, 0.4863, 0.3874, 0.5215, 0.2585, 0.5254, 0.2565, 0.4746, 0.3874, 0.5215, 0.3894, 0.5527, 0.2585, 0.5254, 0.2663, 0.8906, 0.3288, 0.9531, 0.2644, 0.957, 0.2663, 0.8906, 0.3347, 0.8906, 0.3288, 0.9531, 0.2663, 0.8906, 0.323, 0.8418, 0.3347, 0.8906, 0.2663, 0.8906, 0.278, 0.8418, 0.323, 0.8418, 0.8366, 0.01562, 0.7702, 0.05664, 0.7644, 0.01758, 0.8366, 0.01562, 0.8366, 0.07422, 0.7702, 0.05664, 0.8366, 0.01562, 0.9187, 0.1035, 0.8366, 0.07422, 0.8366, 0.01562, 0.9265, 0.01562, 0.9187, 0.1035, 0.6042, 0.5918, 0.6101, 0.6641, 0.5964, 0.6504, 0.5964, 0.6504, 0.6101, 0.6641, 0.6003, 0.7246, 0.6101, 0.6641, 0.6433, 0.7441, 0.6003, 0.7246, 0.9948, 0.3359, 0.9577, 0.3027, 0.9773, 0.2695, 0.9773, 0.2695, 0.9577, 0.3027, 0.9382, 0.2148, 0.9577, 0.3027, 0.9226, 0.2988, 0.9382, 0.2148, 0.0671, 0.248, 0.1843, 0.2461, 0.1276, 0.2578, 0.1276, 0.2578, 0.1843, 0.2461, 0.1765, 0.2598, 0.1843, 0.2461, 0.2155, 0.2617, 0.1765, 0.2598, 0.6023, 0.7539, 0.5964, 0.8262, 0.571, 0.8223, 0.571, 0.8223, 0.5964, 0.8262, 0.5983, 0.9297, 0.5964, 0.8262, 0.6452, 0.8945, 0.5983, 0.9297, 0.5339, 0.2441, 0.6355, 0.0332, 0.5358, 0.02344, 0.5358, 0.02344, 0.6355, 0.0332, 0.5319, 0.007813, 0.6355, 0.0332, 0.6394, 0.01953, 0.5319, 0.007813, 0.1491, 0.4551, 0.1276, 0.459, 0.1491, 0.4023, 0.1491, 0.4023, 0.1276, 0.459, 0.1276, 0.3926, 0.1276, 0.459, 0.04366, 0.3945, 0.1276, 0.3926, 0.1276, 0.3926, 0.1765, 0.3945, 0.1491, 0.4023, 0.1491, 0.4023, 0.1765, 0.3945, 0.2077, 0.4023, 0.1765, 0.3945, 0.2233, 0.3945, 0.2077, 0.4023, 0.2761, 0.6973, 0.278, 0.7441, 0.2507, 0.707, 0.2507, 0.707, 0.278, 0.7441, 0.2468, 0.7363, 0.278, 0.7441, 0.2448, 0.8125, 0.2468, 0.7363, 0.2097, 0.7324, 0.194, 0.7969, 0.1804, 0.7305, 0.1804, 0.7305, 0.194, 0.7969, 0.1648, 0.7891, 0.194, 0.7969, 0.1511, 0.8672, 0.1648, 0.7891, 0.5827, 0.3418, 0.6394, 0.3555, 0.5964, 0.3496, 0.5964, 0.3496, 0.6394, 0.3555, 0.6394, 0.3633, 0.6394, 0.3555, 0.6901, 0.3379, 0.6394, 0.3633, 0.1394, 0.03711, 0.1101, 0.06055, 0.1452, 0.04297, 0.1452, 0.04297, 0.1101, 0.06055, 0.1179, 0.07617, 0.1101, 0.06055, 0.07491, 0.06055, 0.1179, 0.07617, 0.2468, 0.07031, 0.2409, 0.07227, 0.2487, 0.03711, 0.2487, 0.03711, 0.2409, 0.07227, 0.2351, 0.07227, 0.2409, 0.07227, 0.237, 0.08984, 0.2351, 0.07227, 0.4694, 0.4844, 0.5573, 0.4336, 0.6023, 0.4844, 0.6023, 0.4844, 0.5573, 0.4336, 0.6003, 0.4355, 0.5573, 0.4336, 0.5964, 0.3867, 0.6003, 0.4355, 0.9773, 0.5938, 0.9323, 0.6094, 0.9616, 0.543, 0.9616, 0.543, 0.9323, 0.6094, 0.9069, 0.5449, 0.9323, 0.6094, 0.9011, 0.5977, 0.9069, 0.5449, 0.9187, 0.1035, 0.9694, 0.1035, 0.9167, 0.2031, 0.9167, 0.2031, 0.9694, 0.1035, 0.9812, 0.209, 0.9694, 0.1035, 0.9167, 0.2031, 0.9812, 0.209, 0.8952, 0.3809, 0.8913, 0.373, 0.8933, 0.3477, 0.8933, 0.3477, 0.8913, 0.373, 0.8874, 0.3477, 0.8913, 0.373, 0.8405, 0.3457, 0.8874, 0.3477, 0.237, 0.08984, 0.2409, 0.07227, 0.2351, 0.07227, 0.2351, 0.07227, 0.2409, 0.07227, 0.2487, 0.03711, 0.2409, 0.07227, 0.2468, 0.07031, 0.2487, 0.03711, 0.5144, 0.5469, 0.5124, 0.5078, 0.5749, 0.5137, 0.5749, 0.5137, 0.5124, 0.5078, 0.5144, 0.4941, 0.5124, 0.5078, 0.446, 0.4961, 0.5144, 0.4941, 0.5964, 0.3867, 0.5573, 0.4336, 0.6003, 0.4355, 0.6003, 0.4355, 0.5573, 0.4336, 0.6023, 0.4844, 0.5573, 0.4336, 0.4694, 0.4844, 0.6023, 0.4844, 0.9011, 0.5977, 0.9323, 0.6094, 0.9069, 0.5449, 0.9069, 0.5449, 0.9323, 0.6094, 0.9616, 0.543, 0.9323, 0.6094, 0.9773, 0.5938, 0.9616, 0.543, 0.004596, 0.003906, 0.004596, 0.003906, 0.004596, 0.003906, 0.004596, 0.003906, 0.004596, 0.003906, 0.004596, 0.003906, 0.6472, 0.4766, 0.7253, 0.4766, 0.7214, 0.5547, 0.7214, 0.5547, 0.7253, 0.4766, 0.7605, 0.4902, 0.6042, 0.9434, 0.6042, 0.9961, 0.5417, 0.9434, 0.5417, 0.9434, 0.6042, 0.9961, 0.5417, 0.9961, 0.7663, 0.5938, 0.7741, 0.6484, 0.7624, 0.6621, 0.7624, 0.6621, 0.7741, 0.6484, 0.7663, 0.7266, 0.7448, 0.4336, 0.7448, 0.4512, 0.6804, 0.4316, 0.7448, 0.4512, 0.6804, 0.4531, 0.6804, 0.4316, 0.6023, 0.7539, 0.571, 0.8223, 0.5964, 0.8262, 0.5964, 0.8262, 0.571, 0.8223, 0.5983, 0.9297, 0.1276, 0.2578, 0.1159, 0.2598, 0.04756, 0.2617, 0.04756, 0.2617, 0.1159, 0.2598, 0.05733, 0.2637, 0.1159, 0.2598, 0.1276, 0.2578, 0.1179, 0.3848, 0.1179, 0.3848, 0.1276, 0.2578, 0.1276, 0.3926, 0.1276, 0.3926, 0.04366, 0.3945, 0.1179, 0.3848, 0.1179, 0.3848, 0.04366, 0.3945, 0.05342, 0.3848, 0.1179, 0.3848, 0.05342, 0.3848, 0.1159, 0.2598, 0.1159, 0.2598, 0.05342, 0.3848, 0.05733, 0.2637, 0.05342, 0.3848, 0.04366, 0.3945, 0.05733, 0.2637, 0.05733, 0.2637, 0.04366, 0.3945, 0.04756, 0.2617, 0.1765, 0.2598, 0.1726, 0.2637, 0.1276, 0.2578, 0.1276, 0.2578, 0.1726, 0.2637, 0.1355, 0.2637, 0.1355, 0.2637, 0.1355, 0.3828, 0.1276, 0.2578, 0.1276, 0.2578, 0.1355, 0.3828, 0.1276, 0.3926, 0.1355, 0.2637, 0.1726, 0.2637, 0.1355, 0.3828, 0.1355, 0.3828, 0.1726, 0.2637, 0.1726, 0.3828, 0.1355, 0.3828, 0.1726, 0.3828, 0.1276, 0.3926, 0.1276, 0.3926, 0.1726, 0.3828, 0.1765, 0.3945, 0.1726, 0.3828, 0.1726, 0.2637, 0.1765, 0.3945, 0.1765, 0.3945, 0.1726, 0.2637, 0.1765, 0.2598, 0.1882, 0.3828, 0.1765, 0.3945, 0.1862, 0.2637, 0.1862, 0.2637, 0.1765, 0.3945, 0.1765, 0.2598, 0.1765, 0.2598, 0.2155, 0.2617, 0.1862, 0.2637, 0.1862, 0.2637, 0.2155, 0.2617, 0.2194, 0.2656, 0.1862, 0.2637, 0.2194, 0.2656, 0.1882, 0.3828, 0.1882, 0.3828, 0.2194, 0.2656, 0.2233, 0.3828, 0.2233, 0.3828, 0.2233, 0.3945, 0.1882, 0.3828, 0.1882, 0.3828, 0.2233, 0.3945, 0.1765, 0.3945, 0.2194, 0.2656, 0.2155, 0.2617, 0.2233, 0.3828, 0.2233, 0.3828, 0.2155, 0.2617, 0.2233, 0.3945, 0.2077, 0.4023, 0.2077, 0.4551, 0.1491, 0.4023, 0.1491, 0.4023, 0.2077, 0.4551, 0.1491, 0.4551, 0.2077, 0.4551, 0.2253, 0.4609, 0.1491, 0.4551, 0.1491, 0.4551, 0.2253, 0.4609, 0.1276, 0.459, 0.1276, 0.459, 0.2253, 0.4609, 0.1745, 0.5059, 0.1745, 0.5059, 0.2253, 0.4609, 0.2097, 0.5625, 0.2448, 0.6055, 0.198, 0.6055, 0.2507, 0.5742, 0.2507, 0.5742, 0.198, 0.6055, 0.2136, 0.5703, 0.2741, 0.207, 0.2351, 0.2188, 0.2683, 0.1973, 0.2683, 0.1973, 0.2351, 0.2188, 0.2351, 0.207, 0.5085, 0.3125, 0.4792, 0.3418, 0.4401, 0.3164, 0.4401, 0.3164, 0.4792, 0.3418, 0.4304, 0.3418, 0.78, 0.6934, 0.7898, 0.6992, 0.7937, 0.6465, 0.7937, 0.6465, 0.7898, 0.6992, 0.8171, 0.6543, 0.01045, 0.2227, 0.03585, 0.2207, 0.006549, 0.291, 0.006549, 0.291, 0.03585, 0.2207, 0.03585, 0.293, 0.1023, 0.003906, 0.05342, 0.01562, 0.1062, 0.01562, 0.1062, 0.01562, 0.05342, 0.01562, 0.0671, 0.03906, 0.4792, 0.3672, 0.5183, 0.3477, 0.571, 0.373, 0.571, 0.373, 0.5183, 0.3477, 0.569, 0.3418, 0.5827, 0.3418, 0.5339, 0.2441, 0.5671, 0.2773, 0.5671, 0.2773, 0.5339, 0.2441, 0.6315, 0.209, 0.862, 0.7637, 0.8112, 0.7539, 0.862, 0.7637, 0.862, 0.7637, 0.8112, 0.7539, 0.8112, 0.7539, 0.987, 0.7969, 0.9948, 0.9922, 0.948, 0.7969, 0.948, 0.7969, 0.9948, 0.9922, 0.9538, 0.9922, 0.9245, 0.9648, 0.8796, 0.9648, 0.9226, 0.9004, 0.9226, 0.9004, 0.8796, 0.9648, 0.8776, 0.9004, 0.9226, 0.9004, 0.8776, 0.9004, 0.9226, 0.8711, 0.9226, 0.8711, 0.8776, 0.9004, 0.8796, 0.873, 0.8796, 0.873, 0.8757, 0.793, 0.9226, 0.8711, 0.9226, 0.8711, 0.8757, 0.793, 0.9226, 0.793, 0.7097, 0.9492, 0.7097, 0.9492, 0.6921, 0.8945, 0.6921, 0.8945, 0.7097, 0.9492, 0.6921, 0.8945, 0.6921, 0.8945, 0.6921, 0.8945, 0.7741, 0.8652, 0.7741, 0.8652, 0.6921, 0.8945, 0.7741, 0.8652, 0.7741, 0.8652, 0.7741, 0.8652, 0.8112, 0.7539, 0.8112, 0.7539, 0.7741, 0.8652, 0.8112, 0.7539, 0.78, 0.0625, 0.7155, 0.06055, 0.7761, 0.09766, 0.7761, 0.09766, 0.7155, 0.06055, 0.7253, 0.09766, 0.278, 0.8418, 0.2663, 0.8906, 0.323, 0.8418, 0.323, 0.8418, 0.2663, 0.8906, 0.3347, 0.8906, 0.7644, 0.01758, 0.7702, 0.05664, 0.8366, 0.01562, 0.8366, 0.01562, 0.7702, 0.05664, 0.8366, 0.07422, 0.5085, 0.3125, 0.4401, 0.3164, 0.4792, 0.3418, 0.4792, 0.3418, 0.4401, 0.3164, 0.4304, 0.3418, 0.78, 0.6934, 0.7937, 0.6465, 0.7898, 0.6992, 0.7898, 0.6992, 0.7937, 0.6465, 0.8171, 0.6543, 0.01045, 0.2227, 0.006549, 0.291, 0.03585, 0.2207, 0.03585, 0.2207, 0.006549, 0.291, 0.03585, 0.293, 0.3405, 0.3848, 0.278, 0.4062, 0.3405, 0.4316, 0.3405, 0.4316, 0.278, 0.4062, 0.28, 0.459, 0.4792, 0.3672, 0.571, 0.373, 0.5183, 0.3477, 0.5183, 0.3477, 0.571, 0.373, 0.569, 0.3418, 0.2487, 0.2949, 0.239, 0.3379, 0.3288, 0.3066, 0.3288, 0.3066, 0.239, 0.3379, 0.2917, 0.3613, 0.319, 0.9922, 0.2761, 0.9922, 0.3288, 0.9531, 0.3288, 0.9531, 0.2761, 0.9922, 0.2644, 0.957, 0.78, 0.0625, 0.7761, 0.09766, 0.7155, 0.06055, 0.7155, 0.06055, 0.7761, 0.09766, 0.7253, 0.09766, 0.4343, 0.7773, 0.448, 0.8555, 0.448, 0.8477, 0.448, 0.8477, 0.448, 0.8555, 0.4597, 0.7773, 0.6804, 0.4316, 0.6315, 0.4727, 0.6218, 0.3867, 0.8386, 0.373, 0.8171, 0.3809, 0.8073, 0.3379, 0.9011, 0.2246, 0.9226, 0.2988, 0.8835, 0.3008, 0.8034, 0.1816, 0.7585, 0.207, 0.7429, 0.1523, 0.8913, 0.3184, 0.9128, 0.3184, 0.8933, 0.3477, 0.9616, 0.3438, 0.9108, 0.3477, 0.9128, 0.3184, 0.819, 0.08398, 0.7429, 0.1191, 0.8366, 0.08398, 0.7097, 0.3164, 0.7429, 0.3848, 0.6765, 0.3848, 0.1276, 0.2578, 0.04756, 0.2617, 0.0671, 0.248, 0.5065, 0.207, 0.405, 0.02148, 0.4929, 0.02148, 0.3054, 0.207, 0.323, 0.02344, 0.405, 0.02148, 0.5983, 0.9297, 0.6452, 0.8945, 0.696, 0.9434, 0.6023, 0.7539, 0.571, 0.8223, 0.5964, 0.8262, 0.6452, 0.8945, 0.5964, 0.8262, 0.5983, 0.9297, 0.696, 0.9434, 0.6452, 0.8945, 0.5983, 0.9297, 0.06905, 0.1113, 0.1042, 0.1016, 0.08858, 0.1621, 0.2233, 0.3945, 0.2155, 0.2617, 0.2409, 0.4648, 0.7273, 0.2422, 0.7038, 0.03516, 0.6315, 0.209, 0.239, 0.9922, 0.198, 0.9844, 0.2448, 0.9492, 0.448, 0.8828, 0.3933, 0.8867, 0.448, 0.8477, 0.2917, 0.6172, 0.2761, 0.6973, 0.2507, 0.707, 0.4968, 0.9141, 0.5339, 0.9766, 0.4812, 0.9785, 0.02803, 0.1191, 0.02803, 0.1074, 0.06319, 0.1055, 0.05538, 0.207, 0.05538, 0.2148, 0.02022, 0.207, 0.6901, 0.3379, 0.6745, 0.3496, 0.6394, 0.3633, 0.2663, 0.1074, 0.2683, 0.1191, 0.2292, 0.1035, 0.6257, 0.8535, 0.6257, 0.791, 0.655, 0.7871, 0.8386, 0.7051, 0.8093, 0.7383, 0.8171, 0.7461, 0.1687, 0.01562, 0.1765, 0.01758, 0.1687, 0.07031, 0.3405, 0.3848, 0.3405, 0.4316, 0.278, 0.4062, 0.3288, 0.3066, 0.239, 0.3379, 0.2487, 0.2949, 0.2585, 0.5254, 0.2605, 0.5645, 0.3894, 0.5527, 0.862, 0.9512, 0.862, 0.7637, 0.8112, 0.7539, 0.8112, 0.7539, 0.862, 0.7637, 0.862, 0.9512, 0.569, 0.6895, 0.571, 0.7363, 0.5358, 0.668, 0.5124, 0.7969, 0.4773, 0.7227, 0.5241, 0.7422, 0.05147, 0.5742, 0.08663, 0.5703, 0.1042, 0.6055, 0.8933, 0.127, 0.8952, 0.1934, 0.8249, 0.1523, 0.9148, 0.7402, 0.9773, 0.6543, 0.9753, 0.7461, 0.862, 0.7441, 0.8815, 0.6543, 0.9148, 0.7402, 0.9616, 0.3438, 0.9167, 0.3477, 0.9108, 0.3477, 0.8405, 0.3457, 0.8933, 0.3477, 0.8874, 0.3477, 0.1062, 0.01562, 0.05342, 0.01562, 0.1023, 0.003906, 0.2468, 0.07031, 0.2546, 0.0918, 0.2956, 0.08594, 0.6257, 0.791, 0.6257, 0.8535, 0.655, 0.7871, 0.8093, 0.7383, 0.8386, 0.7051, 0.8171, 0.7461, 0.1765, 0.01758, 0.1687, 0.01562, 0.1687, 0.07031, 0.5788, 0.5586, 0.5144, 0.5469, 0.5749, 0.5137, 0.2605, 0.5645, 0.2585, 0.5254, 0.3894, 0.5527, 0.8952, 0.1934, 0.8933, 0.127, 0.8249, 0.1523, 0.9265, 0.01562, 0.9831, 0.01562, 0.9187, 0.1035, 0.9773, 0.6543, 0.9148, 0.7402, 0.9753, 0.7461, 0.8815, 0.6543, 0.862, 0.7441, 0.9148, 0.7402])
me_gign_dmbase2_bmp_gign.materials.append(mat_gign_dmbase2_bmp_gign_dmbase2_png)
me_gign_dmbase2_bmp_gign.update()

# ---- objects
ob_gign_dmbase2_bmp_gign = bpy.data.objects.new('GIGN_DMBASE2.bmp_GIGN', me_gign_dmbase2_bmp_gign)
ob_point = bpy.data.objects.new('Point', light_point)
ob_point_001 = bpy.data.objects.new('Point.001', light_point_001)

# ---- transforms, parenting, visibility, modifiers, constraints
ob_gign_dmbase2_bmp_gign.location = (0.0, 0.0, 0.0)
ob_gign_dmbase2_bmp_gign.rotation_euler = (1.571, -0.0, 0.0)
ob_point.location = (0.3166, -1.221, 1.938)
ob_point_001.location = (-0.6945, -1.221, 1.938)

# ---- collection membership
col_collection.objects.link(ob_gign_dmbase2_bmp_gign)
col_collection.objects.link(ob_point)
col_collection.objects.link(ob_point_001)

# ---- scene / render settings (as saved in the file)
scene.frame_start = 1; scene.frame_end = 250; scene.frame_set(1)
scene.render.engine = 'BLENDER_EEVEE_NEXT'
scene.cycles.sampling_pattern = 'TABULATED_SOBOL'
scene.view_settings.view_transform = 'Filmic'
bpy.context.view_layer.update()

# ---- added for rendering (the .blend has no active camera): camera
cam_auto = bpy.data.cameras.new('AutoCamera')
cam_auto.lens = 50.0
cam_auto.sensor_width = 36.0
cam_auto.clip_end = 1000.0
ob_auto_camera = bpy.data.objects.new('AutoCamera', cam_auto)
scene.collection.objects.link(ob_auto_camera)
ob_auto_camera.location = (2.35596, -2.85867, 2.74274)
ob_auto_camera.rotation_euler = (1.09748, -7.21219e-08, 0.694738)
scene.camera = ob_auto_camera
bpy.context.view_layer.update()
